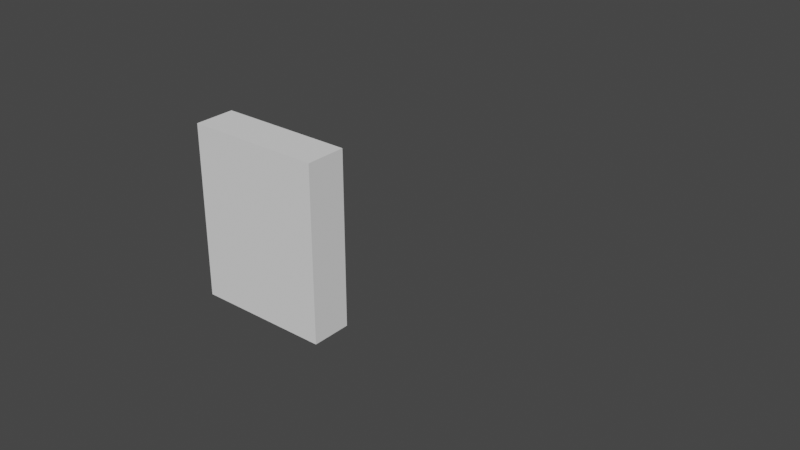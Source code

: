 # Source: Rero_Horror_011.blend  (saved by Blender 2.91.10; exported with 4.5.12 LTS)
import bpy
from mathutils import Matrix  # noqa: F401  (used for matrix-valued properties, if any)

bpy.ops.wm.read_factory_settings(use_empty=True)
scene = bpy.context.scene
scene.name = 'Scene'

# ---- collections
col_player = bpy.data.collections.new('Player'); scene.collection.children.link(col_player)
col_locker = bpy.data.collections.new('Locker'); scene.collection.children.link(col_locker)
col_bin = bpy.data.collections.new('Bin'); scene.collection.children.link(col_bin)
col_push_sign = bpy.data.collections.new('Push_Sign'); scene.collection.children.link(col_push_sign)
col_wall_window_2m = bpy.data.collections.new('Wall_Window_2m'); scene.collection.children.link(col_wall_window_2m)

# ---- materials (node trees are filled in below, after node groups)
mat_mat_locker_01 = bpy.data.materials.new('mat_Locker_01')
mat_mat_locker_01.use_transparent_shadow = False
mat_mat_bin_01 = bpy.data.materials.new('mat_Bin_01')
mat_mat_bin_01.use_transparent_shadow = False
mat_mat_push_sign_01 = bpy.data.materials.new('mat_Push_Sign_01')
mat_mat_push_sign_01.use_transparent_shadow = False
mat_mat_push_text_01 = bpy.data.materials.new('mat_Push_Text_01')
mat_mat_push_text_01.use_transparent_shadow = False
mat_wall_metal_a = bpy.data.materials.new('Wall_Metal_A')
mat_wall_metal_a.use_transparent_shadow = False

# ---- node groups
ng_auto_smooth = bpy.data.node_groups.new('Auto Smooth', 'GeometryNodeTree')
_s = ng_auto_smooth.interface.new_socket(name='Geometry', in_out='OUTPUT', socket_type='NodeSocketGeometry')
_s = ng_auto_smooth.interface.new_socket(name='Geometry', in_out='INPUT', socket_type='NodeSocketGeometry')
_s = ng_auto_smooth.interface.new_socket(name='Angle', in_out='INPUT', socket_type='NodeSocketFloat')
_s.subtype = 'ANGLE'
_s.min_value = 0.0
_s.max_value = 3.142
ng_auto_smooth.is_modifier = True
_N = ng_auto_smooth.nodes; _L = ng_auto_smooth.links
n0 = _N.new('NodeGroupOutput'); n0.name = 'Group Output'; n0.location = (480, -100)
n1 = _N.new('NodeGroupInput'); n1.name = 'Group Input'; n1.location = (-420, -300)
n2 = _N.new('NodeGroupInput'); n2.name = 'Group Input.001'; n2.location = (-60, -100)
n3 = _N.new('GeometryNodeSetShadeSmooth'); n3.name = 'Set Shade Smooth'; n3.location = (120, -100)
n3.domain = 'EDGE'
n4 = _N.new('GeometryNodeSetShadeSmooth'); n4.name = 'Set Shade Smooth.001'; n4.location = (300, -100)
n5 = _N.new('GeometryNodeInputMeshEdgeAngle'); n5.name = 'Edge Angle'; n5.location = (-420, -220)
n6 = _N.new('GeometryNodeInputEdgeSmooth'); n6.name = 'Is Edge Smooth'; n6.location = (-60, -160)
n7 = _N.new('GeometryNodeInputShadeSmooth'); n7.name = 'Is Face Smooth'; n7.location = (-240, -340)
n8 = _N.new('FunctionNodeBooleanMath'); n8.name = 'Boolean Math'; n8.location = (-60, -220)
n9 = _N.new('FunctionNodeCompare'); n9.name = 'Compare'; n9.location = (-240, -180)
n9.operation = 'LESS_EQUAL'
_L.new(n5.outputs[0], n9.inputs[0])
_L.new(n4.outputs[0], n0.inputs[0])
_L.new(n1.outputs[1], n9.inputs[1])
_L.new(n9.outputs[0], n8.inputs[0])
_L.new(n7.outputs[0], n8.inputs[1])
_L.new(n2.outputs[0], n3.inputs[0])
_L.new(n6.outputs[0], n3.inputs[1])
_L.new(n3.outputs[0], n4.inputs[0])
_L.new(n8.outputs[0], n3.inputs[2])
n0.is_active_output = True

# ---- material node trees
mat_mat_locker_01.use_nodes = True; mat_mat_locker_01.node_tree.nodes.clear()
_N = mat_mat_locker_01.node_tree.nodes; _L = mat_mat_locker_01.node_tree.links
n0 = _N.new('ShaderNodeBsdfPrincipled'); n0.name = 'Principled BSDF'; n0.location = (10, 300)
n0.distribution = 'GGX'
n0.subsurface_method = 'BURLEY'
n0.inputs[3].default_value = 1.45
n0.inputs[27].default_value = (0.0, 0.0, 0.0, 1.0)
n0.inputs[28].default_value = 1.0
n1 = _N.new('ShaderNodeOutputMaterial'); n1.name = 'Material Output'; n1.location = (300, 300)
_L.new(n0.outputs[0], n1.inputs[0])
n1.is_active_output = True
mat_mat_bin_01.use_nodes = True; mat_mat_bin_01.node_tree.nodes.clear()
_N = mat_mat_bin_01.node_tree.nodes; _L = mat_mat_bin_01.node_tree.links
n0 = _N.new('ShaderNodeBsdfPrincipled'); n0.name = 'Principled BSDF'; n0.location = (10, 300)
n0.distribution = 'GGX'
n0.subsurface_method = 'BURLEY'
n0.inputs[3].default_value = 1.45
n0.inputs[27].default_value = (0.0, 0.0, 0.0, 1.0)
n0.inputs[28].default_value = 1.0
n1 = _N.new('ShaderNodeOutputMaterial'); n1.name = 'Material Output'; n1.location = (300, 300)
_L.new(n0.outputs[0], n1.inputs[0])
n1.is_active_output = True
mat_mat_push_sign_01.use_nodes = True; mat_mat_push_sign_01.node_tree.nodes.clear()
_N = mat_mat_push_sign_01.node_tree.nodes; _L = mat_mat_push_sign_01.node_tree.links
n0 = _N.new('ShaderNodeBsdfPrincipled'); n0.name = 'Principled BSDF'; n0.location = (10, 300)
n0.distribution = 'GGX'
n0.subsurface_method = 'BURLEY'
n0.inputs[3].default_value = 1.45
n0.inputs[27].default_value = (0.0, 0.0, 0.0, 1.0)
n0.inputs[28].default_value = 1.0
n1 = _N.new('ShaderNodeOutputMaterial'); n1.name = 'Material Output'; n1.location = (300, 300)
_L.new(n0.outputs[0], n1.inputs[0])
n1.is_active_output = True
mat_mat_push_text_01.use_nodes = True; mat_mat_push_text_01.node_tree.nodes.clear()
_N = mat_mat_push_text_01.node_tree.nodes; _L = mat_mat_push_text_01.node_tree.links
n0 = _N.new('ShaderNodeBsdfPrincipled'); n0.name = 'Principled BSDF'; n0.location = (10, 300)
n0.distribution = 'GGX'
n0.subsurface_method = 'BURLEY'
n0.inputs[0].default_value = (0.0, 0.0, 0.0, 1.0)
n0.inputs[3].default_value = 1.45
n0.inputs[27].default_value = (0.0, 0.0, 0.0, 1.0)
n0.inputs[28].default_value = 1.0
n1 = _N.new('ShaderNodeOutputMaterial'); n1.name = 'Material Output'; n1.location = (300, 300)
_L.new(n0.outputs[0], n1.inputs[0])
n1.is_active_output = True
mat_wall_metal_a.use_nodes = True; mat_wall_metal_a.node_tree.nodes.clear()
_N = mat_wall_metal_a.node_tree.nodes; _L = mat_wall_metal_a.node_tree.links
n0 = _N.new('ShaderNodeBsdfPrincipled'); n0.name = 'Principled BSDF'; n0.location = (10, 300)
n0.distribution = 'GGX'
n0.subsurface_method = 'BURLEY'
n0.inputs[3].default_value = 1.45
n0.inputs[27].default_value = (0.0, 0.0, 0.0, 1.0)
n0.inputs[28].default_value = 1.0
n1 = _N.new('ShaderNodeOutputMaterial'); n1.name = 'Material Output'; n1.location = (300, 300)
_L.new(n0.outputs[0], n1.inputs[0])
n1.is_active_output = True

# ---- world
world_world = bpy.data.worlds.new('World'); scene.world = world_world
world_world.use_nodes = True; world_world.node_tree.nodes.clear()
_N = world_world.node_tree.nodes; _L = world_world.node_tree.links
n0 = _N.new('ShaderNodeOutputWorld'); n0.name = 'World Output'; n0.location = (300, 300)
n1 = _N.new('ShaderNodeBackground'); n1.name = 'Background'; n1.location = (10, 300)
n1.inputs[0].default_value = (0.05088, 0.05088, 0.05088, 1.0)
_L.new(n1.outputs[0], n0.inputs[0])
n0.is_active_output = True
world_world.color = (0.05088, 0.05088, 0.05088)
world_world.use_sun_shadow = False
world_world.sun_shadow_jitter_overblur = 0.0

# ---- meshes
me_player_height_mesh = bpy.data.meshes.new('Player_Height_Mesh')
me_player_height_mesh.from_pydata([(-1.0, -1.0, 0.0), (-1.0, -1.0, 2.0), (-1.0, 1.0, 0.0), (-1.0, 1.0, 2.0), (1.0, -1.0, 0.0), (1.0, -1.0, 2.0), (1.0, 1.0, 0.0), (1.0, 1.0, 2.0)], [], [(0, 1, 3, 2), (2, 3, 7, 6), (6, 7, 5, 4), (4, 5, 1, 0), (2, 6, 4, 0), (7, 3, 1, 5)])
_uv = me_player_height_mesh.uv_layers.new(name='UVMap')
_uv.uv.foreach_set('vector', [0.375, 0.0, 0.625, 0.0, 0.625, 0.25, 0.375, 0.25, 0.375, 0.25, 0.625, 0.25, 0.625, 0.5, 0.375, 0.5, 0.375, 0.5, 0.625, 0.5, 0.625, 0.75, 0.375, 0.75, 0.375, 0.75, 0.625, 0.75, 0.625, 1.0, 0.375, 1.0, 0.125, 0.5, 0.375, 0.5, 0.375, 0.75, 0.125, 0.75, 0.625, 0.5, 0.875, 0.5, 0.875, 0.75, 0.625, 0.75])
me_player_height_mesh.use_remesh_fix_poles = True
me_player_height_mesh.use_remesh_preserve_attributes = False
me_player_height_mesh.use_mirror_vertex_groups = False
me_player_height_mesh.update()
me_locker_base_mesh = bpy.data.meshes.new('Locker_Base_Mesh')
me_locker_base_mesh.from_pydata([(-0.4637, -0.4186, 0.0), (-0.4637, -0.4186, 1.918), (-0.4637, 0.4186, 0.0), (-0.4637, 0.4186, 1.918), (0.4637, -0.4186, 0.0), (0.4637, -0.4186, 1.918), (0.4637, 0.4186, 0.0), (0.4637, 0.4186, 1.918)], [], [(0, 1, 3, 2), (2, 3, 7, 6), (6, 7, 5, 4), (2, 6, 4, 0), (7, 3, 1, 5)])
_uv = me_locker_base_mesh.uv_layers.new(name='UVMap')
_uv.uv.foreach_set('vector', [0.375, 0.0, 0.625, 0.0, 0.625, 0.25, 0.375, 0.25, 0.375, 0.25, 0.625, 0.25, 0.625, 0.5, 0.375, 0.5, 0.375, 0.5, 0.625, 0.5, 0.625, 0.75, 0.375, 0.75, 0.125, 0.5, 0.375, 0.5, 0.375, 0.75, 0.125, 0.75, 0.625, 0.5, 0.875, 0.5, 0.875, 0.75, 0.625, 0.75])
me_locker_base_mesh.materials.append(mat_mat_locker_01)
me_locker_base_mesh.use_remesh_fix_poles = True
me_locker_base_mesh.use_remesh_preserve_attributes = False
me_locker_base_mesh.use_mirror_vertex_groups = False
me_locker_base_mesh.update()
me_locker_door_mesh = bpy.data.meshes.new('Locker_Door_Mesh')
me_locker_door_mesh.from_pydata([(0.0, -0.02594, -0.7499), (0.0, -0.02594, 1.169), (0.0, 0.02594, -0.7499), (0.0, 0.02594, 1.169), (0.9275, -0.02594, -0.7499), (0.9275, -0.02594, 1.169), (0.9275, 0.02594, -0.7499), (0.9275, 0.02594, 1.169), (0.9275, 0.02594, 0.8122), (0.9275, 0.02594, 0.8434), (0.9275, 0.02594, 0.8745), (0.9275, 0.02594, 0.9057), (0.0, 0.02594, 0.7499), (0.0, 0.02594, 0.781), (0.0, 0.02594, 0.8122), (0.0, 0.02594, 0.8434), (0.0, 0.02594, 0.8745), (0.0, 0.02594, 0.9057), (0.0, -0.02594, 0.9057), (0.0, -0.02594, 0.8745), (0.0, -0.02594, 0.8434), (0.0, -0.02594, 0.8122), (0.0, -0.02594, 0.781), (0.0, -0.02594, 0.7499), (0.9275, 0.02594, 0.781), (0.9275, 0.02594, 0.7499), (0.9275, -0.02594, 0.9057), (0.9275, -0.02594, 0.8745), (0.9275, -0.02594, 0.8434), (0.9275, -0.02594, 0.8122), (0.9275, -0.02594, 0.781), (0.9275, -0.02594, 0.7499), (0.6183, 0.02594, -0.7499), (0.3092, 0.02594, -0.7499), (0.3092, 0.02594, 1.169), (0.6183, 0.02594, 1.169), (0.3092, -0.02594, -0.7499), (0.6183, -0.02594, -0.7499), (0.6183, -0.02594, 1.169), (0.3092, -0.02594, 1.169), (0.3092, 0.02594, 0.781), (0.6183, 0.02594, 0.781), (0.3092, 0.02594, 0.7499), (0.6183, 0.02594, 0.7499), (0.3092, 0.02594, 0.8122), (0.6183, 0.02594, 0.8122), (0.3092, 0.02594, 0.8434), (0.6183, 0.02594, 0.8434), (0.3092, 0.02594, 0.8745), (0.6183, 0.02594, 0.8745), (0.3092, 0.02594, 0.9057), (0.6183, 0.02594, 0.9057), (0.6183, -0.02594, 0.7499), (0.3092, -0.02594, 0.7499), (0.6183, -0.02594, 0.781), (0.3092, -0.02594, 0.781), (0.6183, -0.02594, 0.8122), (0.3092, -0.02594, 0.8122), (0.6183, -0.02594, 0.8434), (0.3092, -0.02594, 0.8434), (0.6183, -0.02594, 0.8745), (0.3092, -0.02594, 0.8745), (0.6183, -0.02594, 0.9057), (0.3092, -0.02594, 0.9057)], [], [(0, 23, 12, 2), (21, 20, 15, 14), (43, 41, 24, 25), (32, 6, 4, 37), (34, 3, 1, 39), (49, 51, 11, 10), (24, 8, 29, 30), (9, 10, 27, 28), (25, 24, 30, 31), (63, 39, 1, 18), (47, 49, 10, 9), (6, 25, 31, 4), (45, 47, 9, 8), (11, 7, 5, 26), (32, 43, 25, 6), (41, 45, 8, 24), (19, 18, 17, 16), (51, 35, 7, 11), (22, 21, 14, 13), (20, 19, 16, 15), (23, 22, 13, 12), (18, 1, 3, 17), (8, 9, 28, 29), (10, 11, 26, 27), (36, 53, 23, 0), (53, 55, 22, 23), (55, 57, 21, 22), (57, 59, 20, 21), (59, 61, 19, 20), (61, 63, 18, 19), (27, 26, 62, 60), (28, 27, 60, 58), (58, 60, 61, 59), (29, 28, 58, 56), (30, 29, 56, 54), (54, 56, 57, 55), (31, 30, 54, 52), (4, 31, 52, 37), (37, 52, 53, 36), (17, 3, 34, 50), (50, 34, 35, 51), (13, 14, 44, 40), (40, 44, 45, 41), (2, 12, 42, 33), (33, 42, 43, 32), (14, 15, 46, 44), (15, 16, 48, 46), (46, 48, 49, 47), (26, 5, 38, 62), (62, 38, 39, 63), (16, 17, 50, 48), (7, 35, 38, 5), (35, 34, 39, 38), (2, 33, 36, 0), (33, 32, 37, 36), (12, 13, 40, 42), (42, 53, 52, 43), (48, 61, 60, 49), (44, 57, 56, 45), (40, 41, 54, 55), (46, 47, 58, 59), (50, 51, 62, 63), (61, 48, 50, 63), (57, 44, 46, 59), (53, 42, 40, 55), (52, 54, 41, 43), (56, 58, 47, 45), (60, 62, 51, 49)])
_uv = me_locker_door_mesh.uv_layers.new(name='UVMap')
_uv.uv.foreach_set('vector', [0.375, 0.0, 0.4107, 0.0, 0.4107, 0.25, 0.375, 0.25, 0.4821, 0.0, 0.5179, 0.0, 0.5179, 0.25, 0.4821, 0.25, 0.4107, 0.4167, 0.4464, 0.4167, 0.4464, 0.5, 0.4107, 0.5, 0.2917, 0.5, 0.375, 0.5, 0.375, 0.75, 0.2917, 0.75, 0.7917, 0.5, 0.875, 0.5, 0.875, 0.75, 0.7917, 0.75, 0.5536, 0.4167, 0.5893, 0.4167, 0.5893, 0.5, 0.5536, 0.5, 0.4464, 0.5, 0.4821, 0.5, 0.4821, 0.75, 0.4464, 0.75, 0.5179, 0.5, 0.5536, 0.5, 0.5536, 0.75, 0.5179, 0.75, 0.4107, 0.5, 0.4464, 0.5, 0.4464, 0.75, 0.4107, 0.75, 0.7083, 0.75, 0.7917, 0.75, 0.875, 0.75, 0.7679, 0.75, 0.5179, 0.4167, 0.5536, 0.4167, 0.5536, 0.5, 0.5179, 0.5, 0.375, 0.5, 0.4107, 0.5, 0.4107, 0.75, 0.375, 0.75, 0.4821, 0.4167, 0.5179, 0.4167, 0.5179, 0.5, 0.4821, 0.5, 0.5893, 0.5, 0.625, 0.5, 0.625, 0.75, 0.5893, 0.75, 0.375, 0.4167, 0.4107, 0.4167, 0.4107, 0.5, 0.375, 0.5, 0.4464, 0.4167, 0.4821, 0.4167, 0.4821, 0.5, 0.4464, 0.5, 0.5536, 0.0, 0.5893, 0.0, 0.5893, 0.25, 0.5536, 0.25, 0.5893, 0.4167, 0.625, 0.4167, 0.625, 0.5, 0.5893, 0.5, 0.4464, 0.0, 0.4821, 0.0, 0.4821, 0.25, 0.4464, 0.25, 0.5179, 0.0, 0.5536, 0.0, 0.5536, 0.25, 0.5179, 0.25, 0.4107, 0.0, 0.4464, 0.0, 0.4464, 0.25, 0.4107, 0.25, 0.5893, 0.0, 0.625, 0.0, 0.625, 0.25, 0.5893, 0.25, 0.4821, 0.5, 0.5179, 0.5, 0.5179, 0.75, 0.4821, 0.75, 0.5536, 0.5, 0.5893, 0.5, 0.5893, 0.75, 0.5536, 0.75, 0.2083, 0.75, 0.2917, 0.75, 0.2321, 0.75, 0.125, 0.75, 0.2917, 0.75, 0.375, 0.75, 0.3393, 0.75, 0.2321, 0.75, 0.375, 0.75, 0.4583, 0.75, 0.4464, 0.75, 0.3393, 0.75, 0.4583, 0.75, 0.5417, 0.75, 0.5536, 0.75, 0.4464, 0.75, 0.5417, 0.75, 0.625, 0.75, 0.6607, 0.75, 0.5536, 0.75, 0.625, 0.75, 0.7083, 0.75, 0.7679, 0.75, 0.6607, 0.75, 0.5536, 0.75, 0.5893, 0.75, 0.6488, 0.75, 0.5893, 0.75, 0.5179, 0.75, 0.5536, 0.75, 0.5893, 0.75, 0.5298, 0.75, 0.5298, 0.75, 0.5893, 0.75, 0.625, 0.75, 0.5417, 0.75, 0.4821, 0.75, 0.5179, 0.75, 0.5298, 0.75, 0.4702, 0.75, 0.4464, 0.75, 0.4821, 0.75, 0.4702, 0.75, 0.4107, 0.75, 0.4107, 0.75, 0.4702, 0.75, 0.4583, 0.75, 0.375, 0.75, 0.4107, 0.75, 0.4464, 0.75, 0.4107, 0.75, 0.3512, 0.75, 0.375, 0.75, 0.4107, 0.75, 0.3512, 0.75, 0.2917, 0.75, 0.2917, 0.75, 0.3512, 0.75, 0.2917, 0.75, 0.2083, 0.75, 0.5893, 0.25, 0.625, 0.25, 0.625, 0.3333, 0.5893, 0.3333, 0.5893, 0.3333, 0.625, 0.3333, 0.625, 0.4167, 0.5893, 0.4167, 0.4464, 0.25, 0.4821, 0.25, 0.4821, 0.3333, 0.4464, 0.3333, 0.4464, 0.3333, 0.4821, 0.3333, 0.4821, 0.4167, 0.4464, 0.4167, 0.375, 0.25, 0.4107, 0.25, 0.4107, 0.3333, 0.375, 0.3333, 0.375, 0.3333, 0.4107, 0.3333, 0.4107, 0.4167, 0.375, 0.4167, 0.4821, 0.25, 0.5179, 0.25, 0.5179, 0.3333, 0.4821, 0.3333, 0.5179, 0.25, 0.5536, 0.25, 0.5536, 0.3333, 0.5179, 0.3333, 0.5179, 0.3333, 0.5536, 0.3333, 0.5536, 0.4167, 0.5179, 0.4167, 0.5893, 0.75, 0.625, 0.75, 0.7083, 0.75, 0.6488, 0.75, 0.6488, 0.75, 0.7083, 0.75, 0.7917, 0.75, 0.7083, 0.75, 0.5536, 0.25, 0.5893, 0.25, 0.5893, 0.3333, 0.5536, 0.3333, 0.625, 0.5, 0.7083, 0.5, 0.7083, 0.75, 0.625, 0.75, 0.7083, 0.5, 0.7917, 0.5, 0.7917, 0.75, 0.7083, 0.75, 0.125, 0.5, 0.2083, 0.5, 0.2083, 0.75, 0.125, 0.75, 0.2083, 0.5, 0.2917, 0.5, 0.2917, 0.75, 0.2083, 0.75, 0.4107, 0.25, 0.4464, 0.25, 0.4464, 0.3333, 0.4107, 0.3333, 0.4107, 0.3333, 0.2917, 0.75, 0.3512, 0.75, 0.4107, 0.4167, 0.5536, 0.3333, 0.625, 0.75, 0.5893, 0.75, 0.5536, 0.4167, 0.4821, 0.3333, 0.4583, 0.75, 0.4702, 0.75, 0.4821, 0.4167, 0.4464, 0.3333, 0.4464, 0.4167, 0.4107, 0.75, 0.375, 0.75, 0.5179, 0.3333, 0.5179, 0.4167, 0.5298, 0.75, 0.5417, 0.75, 0.5893, 0.3333, 0.5893, 0.4167, 0.6488, 0.75, 0.7083, 0.75, 0.625, 0.75, 0.5536, 0.3333, 0.5893, 0.3333, 0.7083, 0.75, 0.4583, 0.75, 0.4821, 0.3333, 0.5179, 0.3333, 0.5417, 0.75, 0.2917, 0.75, 0.4107, 0.3333, 0.4464, 0.3333, 0.375, 0.75, 0.3512, 0.75, 0.4107, 0.75, 0.4464, 0.4167, 0.4107, 0.4167, 0.4702, 0.75, 0.5298, 0.75, 0.5179, 0.4167, 0.4821, 0.4167, 0.5893, 0.75, 0.6488, 0.75, 0.5893, 0.4167, 0.5536, 0.4167])
me_locker_door_mesh.materials.append(mat_mat_locker_01)
me_locker_door_mesh.use_remesh_fix_poles = True
me_locker_door_mesh.use_remesh_preserve_attributes = False
me_locker_door_mesh.use_mirror_vertex_groups = False
me_locker_door_mesh.update()
me_bin_base_mesh = bpy.data.meshes.new('Bin_Base_Mesh')
me_bin_base_mesh.from_pydata([(-0.2, -0.2, 0.6), (-0.2, 0.2, 0.6), (-0.2, -0.2, -1.294e-08), (-0.2, 0.2, 1.294e-08), (0.2, -0.2, 0.6), (0.2, 0.2, 0.6), (0.2, -0.2, -1.294e-08), (0.2, 0.2, 1.294e-08)], [], [(0, 1, 3, 2), (2, 3, 7, 6), (6, 7, 5, 4), (2, 6, 4, 0), (7, 3, 1, 5)])
_uv = me_bin_base_mesh.uv_layers.new(name='UVMap')
_uv.uv.foreach_set('vector', [0.375, 0.0, 0.625, 0.0, 0.625, 0.25, 0.375, 0.25, 0.375, 0.25, 0.625, 0.25, 0.625, 0.5, 0.375, 0.5, 0.375, 0.5, 0.625, 0.5, 0.625, 0.75, 0.375, 0.75, 0.125, 0.5, 0.375, 0.5, 0.375, 0.75, 0.125, 0.75, 0.625, 0.5, 0.875, 0.5, 0.875, 0.75, 0.625, 0.75])
me_bin_base_mesh.materials.append(mat_mat_bin_01)
me_bin_base_mesh.use_remesh_fix_poles = True
me_bin_base_mesh.use_remesh_preserve_attributes = False
me_bin_base_mesh.use_mirror_vertex_groups = False
me_bin_base_mesh.update()
me_bin_lid_mesh = bpy.data.meshes.new('Bin_Lid_Mesh')
me_bin_lid_mesh.from_pydata([(-0.215, -0.43, 0.01225), (-0.215, -2.243e-08, 0.01225), (-0.215, -0.43, -0.01225), (-0.215, 4.485e-08, -0.01225), (0.215, -0.43, 0.01225), (0.215, -2.243e-08, 0.01225), (0.215, -0.43, -0.01225), (0.215, 4.485e-08, -0.01225)], [], [(0, 1, 3, 2), (2, 3, 7, 6), (6, 7, 5, 4), (2, 6, 4, 0), (7, 3, 1, 5), (0, 4, 5, 1)])
_uv = me_bin_lid_mesh.uv_layers.new(name='UVMap')
_uv.uv.foreach_set('vector', [0.375, 0.0, 0.625, 0.0, 0.625, 0.25, 0.375, 0.25, 0.375, 0.25, 0.625, 0.25, 0.625, 0.5, 0.375, 0.5, 0.375, 0.5, 0.625, 0.5, 0.625, 0.75, 0.375, 0.75, 0.125, 0.5, 0.375, 0.5, 0.375, 0.75, 0.125, 0.75, 0.625, 0.5, 0.875, 0.5, 0.875, 0.75, 0.625, 0.75, 0.125, 0.75, 0.375, 0.75, 0.625, 0.75, 0.875, 0.75])
me_bin_lid_mesh.materials.append(mat_mat_bin_01)
me_bin_lid_mesh.use_remesh_fix_poles = True
me_bin_lid_mesh.use_remesh_preserve_attributes = False
me_bin_lid_mesh.use_mirror_vertex_groups = False
me_bin_lid_mesh.update()
me_bin_handle_mesh = bpy.data.meshes.new('Bin_Handle_Mesh')
me_bin_handle_mesh.from_pydata([(-0.0004339, 0.06371, 0.01748), (-0.0004339, -0.02789, 0.01748), (0.007369, 0.06371, 0.01612), (0.007369, -0.02789, 0.01612), (0.01398, 0.06371, 0.01226), (0.01398, -0.02789, 0.01226), (0.0184, 0.06371, 0.006466), (0.0184, -0.02789, 0.006466), (0.01996, 0.06371, -0.0003633), (0.01996, -0.02789, -0.0003633), (0.0184, 0.06371, -0.007193), (0.0184, -0.02789, -0.007193), (0.01398, 0.06371, -0.01298), (0.01398, -0.02789, -0.01298), (0.007369, 0.06371, -0.01685), (0.007369, -0.02789, -0.01685), (-0.0004339, 0.06371, -0.01821), (-0.0004339, -0.02789, -0.01821), (-0.008237, 0.06371, -0.01685), (-0.008237, -0.02789, -0.01685), (-0.01485, 0.06371, -0.01298), (-0.01485, -0.02789, -0.01298), (-0.01927, 0.06371, -0.007193), (-0.01927, -0.02789, -0.007193), (-0.02082, 0.06371, -0.0003633), (-0.02082, -0.02789, -0.0003633), (-0.01927, 0.06371, 0.006466), (-0.01927, -0.02789, 0.006466), (-0.01485, 0.06371, 0.01226), (-0.01485, -0.02789, 0.01226), (-0.008237, 0.06371, 0.01612), (-0.008237, -0.02789, 0.01612), (-0.06793, -0.0666, -0.001481), (-0.06793, -0.0666, 0.003418), (-0.06793, -0.02891, -0.001481), (-0.06793, -0.02891, 0.003418), (0.07025, -0.0666, -0.001481), (0.07025, -0.0666, 0.003418), (0.07025, -0.02891, -0.001481), (0.07025, -0.02891, 0.003418), (0.001157, -0.02891, -0.0186), (0.001157, -0.02891, 0.02053), (0.001157, -0.0666, -0.0186), (0.001157, -0.0666, 0.02053)], [], [(0, 1, 3, 2), (2, 3, 5, 4), (4, 5, 7, 6), (6, 7, 9, 8), (8, 9, 11, 10), (10, 11, 13, 12), (12, 13, 15, 14), (14, 15, 17, 16), (16, 17, 19, 18), (18, 19, 21, 20), (20, 21, 23, 22), (22, 23, 25, 24), (24, 25, 27, 26), (26, 27, 29, 28), (28, 29, 31, 30), (30, 31, 1, 0), (32, 33, 35, 34), (40, 41, 39, 38), (38, 39, 37, 36), (42, 43, 33, 32), (40, 38, 36, 42), (41, 35, 33, 43), (39, 41, 43, 37), (34, 40, 42, 32), (36, 37, 43, 42), (34, 35, 41, 40)])
me_bin_handle_mesh.polygons.foreach_set('use_smooth', [True] * 26)
_uv = me_bin_handle_mesh.uv_layers.new(name='UVMap')
_uv.uv.foreach_set('vector', [1.0, 0.5, 1.0, 1.0, 0.9375, 1.0, 0.9375, 0.5, 0.9375, 0.5, 0.9375, 1.0, 0.875, 1.0, 0.875, 0.5, 0.875, 0.5, 0.875, 1.0, 0.8125, 1.0, 0.8125, 0.5, 0.8125, 0.5, 0.8125, 1.0, 0.75, 1.0, 0.75, 0.5, 0.75, 0.5, 0.75, 1.0, 0.6875, 1.0, 0.6875, 0.5, 0.6875, 0.5, 0.6875, 1.0, 0.625, 1.0, 0.625, 0.5, 0.625, 0.5, 0.625, 1.0, 0.5625, 1.0, 0.5625, 0.5, 0.5625, 0.5, 0.5625, 1.0, 0.5, 1.0, 0.5, 0.5, 0.5, 0.5, 0.5, 1.0, 0.4375, 1.0, 0.4375, 0.5, 0.4375, 0.5, 0.4375, 1.0, 0.375, 1.0, 0.375, 0.5, 0.375, 0.5, 0.375, 1.0, 0.3125, 1.0, 0.3125, 0.5, 0.3125, 0.5, 0.3125, 1.0, 0.25, 1.0, 0.25, 0.5, 0.25, 0.5, 0.25, 1.0, 0.1875, 1.0, 0.1875, 0.5, 0.1875, 0.5, 0.1875, 1.0, 0.125, 1.0, 0.125, 0.5, 0.125, 0.5, 0.125, 1.0, 0.0625, 1.0, 0.0625, 0.5, 0.0625, 0.5, 0.0625, 1.0, 0.0, 1.0, 0.0, 0.5, 0.0, 0.0, 0.0, 0.0, 0.0, 0.0, 0.0, 0.0, 0.0, 0.0, 0.0, 0.0, 0.0, 0.0, 0.0, 0.0, 0.0, 0.0, 0.0, 0.0, 0.0, 0.0, 0.0, 0.0, 0.0, 0.0, 0.0, 0.0, 0.0, 0.0, 0.0, 0.0, 0.0, 0.0, 0.0, 0.0, 0.0, 0.0, 0.0, 0.0, 0.0, 0.0, 0.0, 0.0, 0.0, 0.0, 0.0, 0.0, 0.0, 0.0, 0.0, 0.0, 0.0, 0.0, 0.0, 0.0, 0.0, 0.0, 0.0, 0.0, 0.0, 0.0, 0.0, 0.0, 0.0, 0.0, 0.0, 0.0, 0.0, 0.0, 0.0, 0.0, 0.0, 0.0, 0.0, 0.0, 0.0, 0.0, 0.0, 0.0])
me_bin_handle_mesh.materials.append(mat_mat_bin_01)
me_bin_handle_mesh.use_remesh_fix_poles = True
me_bin_handle_mesh.use_remesh_preserve_attributes = False
me_bin_handle_mesh.use_mirror_vertex_groups = False
me_bin_handle_mesh.update()
me_push_sign_mesh = bpy.data.meshes.new('Push_Sign_Mesh')
me_push_sign_mesh.from_pydata([(-0.5, -0.5, 0.0), (0.5, -0.5, 0.0), (-0.5, 0.5, 0.0), (0.5, 0.5, 0.0)], [], [(0, 1, 3, 2)])
me_push_sign_mesh.materials.append(mat_mat_push_sign_01)
me_push_sign_mesh.use_remesh_fix_poles = True
me_push_sign_mesh.use_remesh_preserve_attributes = False
me_push_sign_mesh.use_mirror_vertex_groups = False
me_push_sign_mesh.update()
me_push_text_mesh = bpy.data.meshes.new('Push_Text_Mesh')
me_push_text_mesh.from_pydata([(0.593, 0.3455, 0.0), (0.504, 0.3455, 0.0), (0.504, -0.3365, 0.0), (0.593, -0.3365, 0.0), (0.593, -0.0145, 0.0), (0.6083, 0.001787, 0.0), (0.6227, 0.01548, 0.0), (0.6366, 0.02672, 0.0), (0.6501, 0.03563, 0.0), (0.6635, 0.04233, 0.0), (0.677, 0.04695, 0.0), (0.6907, 0.04963, 0.0), (0.705, 0.0505, 0.0), (0.7243, 0.04852, 0.0), (0.7415, 0.04275, 0.0), (0.7566, 0.03341, 0.0), (0.7693, 0.02075, 0.0), (0.7794, 0.004992, 0.0), (0.7868, -0.01363, 0.0), (0.7914, -0.03487, 0.0), (0.793, -0.0585, 0.0), (0.793, -0.3365, 0.0), (0.882, -0.3365, 0.0), (0.882, -0.0615, 0.0), (0.879, -0.01832, 0.0), (0.8705, 0.01898, 0.0), (0.8568, 0.05046, 0.0), (0.8385, 0.07613, 0.0), (0.8161, 0.09603, 0.0), (0.79, 0.1102, 0.0), (0.7608, 0.1187, 0.0), (0.729, 0.1215, 0.0), (0.7103, 0.1203, 0.0), (0.6918, 0.1169, 0.0), (0.6736, 0.1113, 0.0), (0.656, 0.1036, 0.0), (0.6392, 0.09391, 0.0), (0.6233, 0.08227, 0.0), (0.6085, 0.06877, 0.0), (0.595, 0.0535, 0.0), (0.593, 0.0535, 0.0), (0.382, 0.0845, 0.0), (0.3646, 0.09327, 0.0), (0.3475, 0.1008, 0.0), (0.3307, 0.1072, 0.0), (0.3141, 0.1124, 0.0), (0.2978, 0.1164, 0.0), (0.2817, 0.1192, 0.0), (0.2658, 0.1209, 0.0), (0.25, 0.1215, 0.0), (0.2178, 0.1194, 0.0), (0.1889, 0.1131, 0.0), (0.1636, 0.1029, 0.0), (0.1423, 0.089, 0.0), (0.1251, 0.0715, 0.0), (0.1125, 0.05063, 0.0), (0.1047, 0.02656, 0.0), (0.102, -0.0005, 0.0), (0.111, -0.04198, 0.0), (0.1348, -0.07658, 0.0), (0.1684, -0.1057, 0.0), (0.207, -0.1306, 0.0), (0.2456, -0.1528, 0.0), (0.2792, -0.1736, 0.0), (0.303, -0.1944, 0.0), (0.312, -0.2165, 0.0), (0.3106, -0.2278, 0.0), (0.3068, -0.2377, 0.0), (0.3006, -0.2462, 0.0), (0.2925, -0.2533, 0.0), (0.2827, -0.2589, 0.0), (0.2715, -0.2632, 0.0), (0.2592, -0.266, 0.0), (0.246, -0.2675, 0.0), (0.2317, -0.2666, 0.0), (0.216, -0.2639, 0.0), (0.199, -0.2594, 0.0), (0.1808, -0.253, 0.0), (0.1615, -0.2447, 0.0), (0.1414, -0.2346, 0.0), (0.1205, -0.2225, 0.0), (0.099, -0.2085, 0.0), (0.099, -0.3045, 0.0), (0.1201, -0.3149, 0.0), (0.1401, -0.3236, 0.0), (0.1593, -0.3307, 0.0), (0.1781, -0.3363, 0.0), (0.1968, -0.3404, 0.0), (0.2156, -0.3433, 0.0), (0.2349, -0.345, 0.0), (0.255, -0.3455, 0.0), (0.2858, -0.3431, 0.0), (0.314, -0.336, 0.0), (0.3392, -0.3246, 0.0), (0.3609, -0.3091, 0.0), (0.3786, -0.29, 0.0), (0.3918, -0.2675, 0.0), (0.4001, -0.2419, 0.0), (0.403, -0.2135, 0.0), (0.4017, -0.1969, 0.0), (0.3976, -0.1813, 0.0), (0.3906, -0.1663, 0.0), (0.3803, -0.1516, 0.0), (0.3665, -0.1368, 0.0), (0.349, -0.1214, 0.0), (0.3276, -0.1051, 0.0), (0.302, -0.0875, 0.0), (0.2746, -0.07125, 0.0), (0.2516, -0.05684, 0.0), (0.2328, -0.04408, 0.0), (0.2179, -0.03275, 0.0), (0.2067, -0.02264, 0.0), (0.1989, -0.01353, 0.0), (0.1944, -0.005223, 0.0), (0.193, 0.0025, 0.0), (0.1941, 0.01115, 0.0), (0.1972, 0.01903, 0.0), (0.2022, 0.02602, 0.0), (0.209, 0.032, 0.0), (0.2175, 0.03686, 0.0), (0.2276, 0.04047, 0.0), (0.2391, 0.04272, 0.0), (0.252, 0.0435, 0.0), (0.265, 0.04283, 0.0), (0.2792, 0.0408, 0.0), (0.2945, 0.03733, 0.0), (0.3106, 0.03238, 0.0), (0.3276, 0.02587, 0.0), (0.3452, 0.01777, 0.0), (0.3634, 0.007994, 0.0), (0.382, -0.0035, 0.0), (-0.005, -0.3365, 0.0), (-0.005, 0.1125, 0.0), (-0.094, 0.1125, 0.0), (-0.094, -0.2085, 0.0), (-0.1053, -0.223, 0.0), (-0.1173, -0.2356, 0.0), (-0.1301, -0.2465, 0.0), (-0.1434, -0.2554, 0.0), (-0.1572, -0.2624, 0.0), (-0.1715, -0.2674, 0.0), (-0.1861, -0.2705, 0.0), (-0.201, -0.2715, 0.0), (-0.2225, -0.2698, 0.0), (-0.2411, -0.2649, 0.0), (-0.2569, -0.2568, 0.0), (-0.2699, -0.2456, 0.0), (-0.28, -0.2315, 0.0), (-0.2872, -0.2145, 0.0), (-0.2915, -0.1948, 0.0), (-0.293, -0.1725, 0.0), (-0.293, 0.1125, 0.0), (-0.382, 0.1125, 0.0), (-0.382, -0.1665, 0.0), (-0.3791, -0.2069, 0.0), (-0.3706, -0.2426, 0.0), (-0.357, -0.2732, 0.0), (-0.3386, -0.2988, 0.0), (-0.316, -0.3189, 0.0), (-0.2896, -0.3336, 0.0), (-0.2598, -0.3425, 0.0), (-0.227, -0.3455, 0.0), (-0.2102, -0.3443, 0.0), (-0.1929, -0.3408, 0.0), (-0.1753, -0.3352, 0.0), (-0.1579, -0.3275, 0.0), (-0.1407, -0.318, 0.0), (-0.1242, -0.3067, 0.0), (-0.1085, -0.2938, 0.0), (-0.094, -0.2795, 0.0), (-0.094, -0.3365, 0.0), (-0.882, 0.3455, 0.0), (-0.882, -0.3365, 0.0), (-0.784, -0.3365, 0.0), (-0.784, -0.0415, 0.0), (-0.682, -0.0415, 0.0), (-0.6268, -0.03768, 0.0), (-0.5794, -0.0267, 0.0), (-0.5398, -0.009279, 0.0), (-0.5077, 0.01387, 0.0), (-0.4831, 0.04204, 0.0), (-0.4657, 0.07452, 0.0), (-0.4554, 0.1106, 0.0), (-0.452, 0.1495, 0.0), (-0.4552, 0.1889, 0.0), (-0.465, 0.2257, 0.0), (-0.4814, 0.259, 0.0), (-0.5046, 0.288, 0.0), (-0.5349, 0.312, 0.0), (-0.5722, 0.3301, 0.0), (-0.6169, 0.3415, 0.0), (-0.669, 0.3455, 0.0), (-0.784, 0.2575, 0.0), (-0.669, 0.2575, 0.0), (-0.6385, 0.2551, 0.0), (-0.6133, 0.2483, 0.0), (-0.5932, 0.2378, 0.0), (-0.5776, 0.2243, 0.0), (-0.5662, 0.2084, 0.0), (-0.5586, 0.1908, 0.0), (-0.5543, 0.1723, 0.0), (-0.553, 0.1535, 0.0), (-0.5552, 0.1294, 0.0), (-0.5615, 0.1081, 0.0), (-0.5717, 0.08976, 0.0), (-0.5856, 0.0745, 0.0), (-0.603, 0.06243, 0.0), (-0.6235, 0.05366, 0.0), (-0.6469, 0.04831, 0.0), (-0.673, 0.0465, 0.0), (-0.784, 0.0465, 0.0), (0.593, 0.3455, 0.06887), (0.504, 0.3455, 0.06887), (0.504, -0.3365, 0.06887), (0.593, -0.3365, 0.06887), (0.593, -0.0145, 0.06887), (0.6083, 0.001787, 0.06887), (0.6227, 0.01548, 0.06887), (0.6366, 0.02672, 0.06887), (0.6501, 0.03563, 0.06887), (0.6635, 0.04233, 0.06887), (0.677, 0.04695, 0.06887), (0.6907, 0.04963, 0.06887), (0.705, 0.0505, 0.06887), (0.7243, 0.04852, 0.06887), (0.7415, 0.04275, 0.06887), (0.7566, 0.03341, 0.06887), (0.7693, 0.02075, 0.06887), (0.7794, 0.004992, 0.06887), (0.7868, -0.01363, 0.06887), (0.7914, -0.03487, 0.06887), (0.793, -0.0585, 0.06887), (0.793, -0.3365, 0.06887), (0.882, -0.3365, 0.06887), (0.882, -0.0615, 0.06887), (0.879, -0.01832, 0.06887), (0.8705, 0.01898, 0.06887), (0.8568, 0.05046, 0.06887), (0.8385, 0.07613, 0.06887), (0.8161, 0.09603, 0.06887), (0.79, 0.1102, 0.06887), (0.7608, 0.1187, 0.06887), (0.729, 0.1215, 0.06887), (0.7103, 0.1203, 0.06887), (0.6918, 0.1169, 0.06887), (0.6736, 0.1113, 0.06887), (0.656, 0.1036, 0.06887), (0.6392, 0.09391, 0.06887), (0.6233, 0.08227, 0.06887), (0.6085, 0.06877, 0.06887), (0.595, 0.0535, 0.06887), (0.593, 0.0535, 0.06887), (0.382, 0.0845, 0.06887), (0.3646, 0.09327, 0.06887), (0.3475, 0.1008, 0.06887), (0.3307, 0.1072, 0.06887), (0.3141, 0.1124, 0.06887), (0.2978, 0.1164, 0.06887), (0.2817, 0.1192, 0.06887), (0.2658, 0.1209, 0.06887), (0.25, 0.1215, 0.06887), (0.2178, 0.1194, 0.06887), (0.1889, 0.1131, 0.06887), (0.1636, 0.1029, 0.06887), (0.1423, 0.089, 0.06887), (0.1251, 0.0715, 0.06887), (0.1125, 0.05063, 0.06887), (0.1047, 0.02656, 0.06887), (0.102, -0.0005, 0.06887), (0.111, -0.04198, 0.06887), (0.1348, -0.07658, 0.06887), (0.1684, -0.1057, 0.06887), (0.207, -0.1306, 0.06887), (0.2456, -0.1528, 0.06887), (0.2792, -0.1736, 0.06887), (0.303, -0.1944, 0.06887), (0.312, -0.2165, 0.06887), (0.3106, -0.2278, 0.06887), (0.3068, -0.2377, 0.06887), (0.3006, -0.2462, 0.06887), (0.2925, -0.2533, 0.06887), (0.2827, -0.2589, 0.06887), (0.2715, -0.2632, 0.06887), (0.2592, -0.266, 0.06887), (0.246, -0.2675, 0.06887), (0.2317, -0.2666, 0.06887), (0.216, -0.2639, 0.06887), (0.199, -0.2594, 0.06887), (0.1808, -0.253, 0.06887), (0.1615, -0.2447, 0.06887), (0.1414, -0.2346, 0.06887), (0.1205, -0.2225, 0.06887), (0.099, -0.2085, 0.06887), (0.099, -0.3045, 0.06887), (0.1201, -0.3149, 0.06887), (0.1401, -0.3236, 0.06887), (0.1593, -0.3307, 0.06887), (0.1781, -0.3363, 0.06887), (0.1968, -0.3404, 0.06887), (0.2156, -0.3433, 0.06887), (0.2349, -0.345, 0.06887), (0.255, -0.3455, 0.06887), (0.2858, -0.3431, 0.06887), (0.314, -0.336, 0.06887), (0.3392, -0.3246, 0.06887), (0.3609, -0.3091, 0.06887), (0.3786, -0.29, 0.06887), (0.3918, -0.2675, 0.06887), (0.4001, -0.2419, 0.06887), (0.403, -0.2135, 0.06887), (0.4017, -0.1969, 0.06887), (0.3976, -0.1813, 0.06887), (0.3906, -0.1663, 0.06887), (0.3803, -0.1516, 0.06887), (0.3665, -0.1368, 0.06887), (0.349, -0.1214, 0.06887), (0.3276, -0.1051, 0.06887), (0.302, -0.0875, 0.06887), (0.2746, -0.07125, 0.06887), (0.2516, -0.05684, 0.06887), (0.2328, -0.04408, 0.06887), (0.2179, -0.03275, 0.06887), (0.2067, -0.02264, 0.06887), (0.1989, -0.01353, 0.06887), (0.1944, -0.005223, 0.06887), (0.193, 0.0025, 0.06887), (0.1941, 0.01115, 0.06887), (0.1972, 0.01903, 0.06887), (0.2022, 0.02602, 0.06887), (0.209, 0.032, 0.06887), (0.2175, 0.03686, 0.06887), (0.2276, 0.04047, 0.06887), (0.2391, 0.04272, 0.06887), (0.252, 0.0435, 0.06887), (0.265, 0.04283, 0.06887), (0.2792, 0.0408, 0.06887), (0.2945, 0.03733, 0.06887), (0.3106, 0.03238, 0.06887), (0.3276, 0.02587, 0.06887), (0.3452, 0.01777, 0.06887), (0.3634, 0.007994, 0.06887), (0.382, -0.0035, 0.06887), (-0.005, -0.3365, 0.06887), (-0.005, 0.1125, 0.06887), (-0.094, 0.1125, 0.06887), (-0.094, -0.2085, 0.06887), (-0.1053, -0.223, 0.06887), (-0.1173, -0.2356, 0.06887), (-0.1301, -0.2465, 0.06887), (-0.1434, -0.2554, 0.06887), (-0.1572, -0.2624, 0.06887), (-0.1715, -0.2674, 0.06887), (-0.1861, -0.2705, 0.06887), (-0.201, -0.2715, 0.06887), (-0.2225, -0.2698, 0.06887), (-0.2411, -0.2649, 0.06887), (-0.2569, -0.2568, 0.06887), (-0.2699, -0.2456, 0.06887), (-0.28, -0.2315, 0.06887), (-0.2872, -0.2145, 0.06887), (-0.2915, -0.1948, 0.06887), (-0.293, -0.1725, 0.06887), (-0.293, 0.1125, 0.06887), (-0.382, 0.1125, 0.06887), (-0.382, -0.1665, 0.06887), (-0.3791, -0.2069, 0.06887), (-0.3706, -0.2426, 0.06887), (-0.357, -0.2732, 0.06887), (-0.3386, -0.2988, 0.06887), (-0.316, -0.3189, 0.06887), (-0.2896, -0.3336, 0.06887), (-0.2598, -0.3425, 0.06887), (-0.227, -0.3455, 0.06887), (-0.2102, -0.3443, 0.06887), (-0.1929, -0.3408, 0.06887), (-0.1753, -0.3352, 0.06887), (-0.1579, -0.3275, 0.06887), (-0.1407, -0.318, 0.06887), (-0.1242, -0.3067, 0.06887), (-0.1085, -0.2938, 0.06887), (-0.094, -0.2795, 0.06887), (-0.094, -0.3365, 0.06887), (-0.882, 0.3455, 0.06887), (-0.882, -0.3365, 0.06887), (-0.784, -0.3365, 0.06887), (-0.784, -0.0415, 0.06887), (-0.682, -0.0415, 0.06887), (-0.6268, -0.03768, 0.06887), (-0.5794, -0.0267, 0.06887), (-0.5398, -0.009279, 0.06887), (-0.5077, 0.01387, 0.06887), (-0.4831, 0.04204, 0.06887), (-0.4657, 0.07452, 0.06887), (-0.4554, 0.1106, 0.06887), (-0.452, 0.1495, 0.06887), (-0.4552, 0.1889, 0.06887), (-0.465, 0.2257, 0.06887), (-0.4814, 0.259, 0.06887), (-0.5046, 0.288, 0.06887), (-0.5349, 0.312, 0.06887), (-0.5722, 0.3301, 0.06887), (-0.6169, 0.3415, 0.06887), (-0.669, 0.3455, 0.06887), (-0.784, 0.2575, 0.06887), (-0.669, 0.2575, 0.06887), (-0.6385, 0.2551, 0.06887), (-0.6133, 0.2483, 0.06887), (-0.5932, 0.2378, 0.06887), (-0.5776, 0.2243, 0.06887), (-0.5662, 0.2084, 0.06887), (-0.5586, 0.1908, 0.06887), (-0.5543, 0.1723, 0.06887), (-0.553, 0.1535, 0.06887), (-0.5552, 0.1294, 0.06887), (-0.5615, 0.1081, 0.06887), (-0.5717, 0.08976, 0.06887), (-0.5856, 0.0745, 0.06887), (-0.603, 0.06243, 0.06887), (-0.6235, 0.05366, 0.06887), (-0.6469, 0.04831, 0.06887), (-0.673, 0.0465, 0.06887), (-0.784, 0.0465, 0.06887)], [], [(2, 1, 0), (2, 0, 40), (32, 31, 30), (33, 32, 30), (33, 30, 29), (34, 33, 29), (35, 34, 29), (35, 29, 28), (36, 35, 28), (36, 28, 27), (37, 36, 27), (38, 37, 27), (38, 27, 26), (39, 38, 26), (2, 40, 39), (2, 39, 4), (4, 39, 5), (5, 39, 6), (6, 39, 7), (7, 39, 8), (8, 39, 9), (9, 39, 10), (10, 39, 11), (11, 39, 12), (12, 39, 26), (13, 12, 26), (13, 26, 25), (14, 13, 25), (15, 14, 25), (16, 15, 25), (17, 16, 25), (17, 25, 24), (18, 17, 24), (19, 18, 24), (2, 4, 3), (19, 24, 23), (20, 19, 23), (21, 20, 23), (21, 23, 22), (50, 49, 48), (50, 48, 47), (51, 50, 47), (51, 47, 46), (51, 46, 45), (52, 51, 45), (52, 45, 44), (52, 44, 43), (53, 52, 43), (53, 43, 42), (53, 42, 41), (54, 53, 41), (54, 41, 124), (124, 41, 125), (125, 41, 126), (126, 41, 127), (127, 41, 128), (128, 41, 129), (129, 41, 130), (55, 54, 122), (122, 54, 123), (123, 54, 124), (56, 55, 121), (121, 55, 122), (56, 121, 120), (56, 120, 119), (56, 119, 118), (56, 118, 117), (57, 56, 117), (57, 117, 116), (57, 116, 115), (57, 115, 114), (57, 114, 113), (58, 57, 113), (58, 113, 112), (58, 112, 111), (58, 111, 110), (58, 110, 109), (59, 58, 109), (59, 109, 108), (59, 108, 107), (59, 107, 106), (60, 59, 106), (60, 106, 105), (60, 105, 104), (61, 60, 104), (61, 104, 103), (62, 61, 103), (62, 103, 102), (62, 102, 101), (63, 62, 101), (63, 101, 100), (64, 63, 100), (64, 100, 99), (65, 64, 99), (65, 99, 98), (82, 81, 80), (65, 98, 97), (66, 65, 97), (82, 80, 79), (67, 66, 97), (82, 79, 78), (68, 67, 97), (68, 97, 96), (82, 78, 77), (69, 68, 96), (82, 77, 76), (70, 69, 96), (71, 70, 96), (82, 76, 75), (72, 71, 96), (82, 75, 74), (73, 72, 96), (82, 74, 73), (73, 96, 95), (82, 73, 95), (82, 95, 94), (83, 82, 94), (83, 94, 93), (84, 83, 93), (85, 84, 93), (85, 93, 92), (86, 85, 92), (86, 92, 91), (87, 86, 91), (88, 87, 91), (88, 91, 90), (89, 88, 90), (153, 152, 151), (153, 151, 150), (134, 133, 132), (134, 132, 131), (154, 153, 150), (154, 150, 149), (154, 149, 148), (155, 154, 148), (135, 134, 131), (155, 148, 147), (136, 135, 131), (155, 147, 146), (137, 136, 131), (156, 155, 146), (156, 146, 145), (138, 137, 169), (169, 137, 131), (139, 138, 169), (156, 145, 144), (140, 139, 169), (156, 144, 143), (141, 140, 169), (156, 143, 142), (142, 141, 169), (156, 142, 169), (157, 156, 169), (157, 169, 168), (170, 169, 131), (157, 168, 167), (158, 157, 167), (158, 167, 166), (158, 166, 165), (159, 158, 165), (159, 165, 164), (160, 159, 164), (160, 164, 163), (160, 163, 162), (161, 160, 162), (172, 171, 192), (192, 171, 191), (192, 191, 190), (192, 190, 189), (192, 189, 188), (192, 188, 187), (192, 187, 186), (192, 186, 193), (193, 186, 194), (194, 186, 185), (172, 192, 210), (195, 194, 185), (196, 195, 185), (197, 196, 185), (197, 185, 184), (198, 197, 184), (199, 198, 184), (200, 199, 184), (200, 184, 183), (201, 200, 183), (202, 201, 183), (202, 183, 182), (203, 202, 182), (203, 182, 181), (204, 203, 181), (205, 204, 181), (205, 181, 180), (206, 205, 180), (207, 206, 180), (208, 207, 180), (209, 208, 180), (172, 210, 174), (174, 210, 209), (174, 209, 180), (174, 180, 179), (174, 179, 178), (174, 178, 177), (174, 177, 176), (174, 176, 175), (172, 174, 173), (213, 211, 212), (213, 251, 211), (243, 241, 242), (244, 241, 243), (244, 240, 241), (245, 240, 244), (246, 240, 245), (246, 239, 240), (247, 239, 246), (247, 238, 239), (248, 238, 247), (249, 238, 248), (249, 237, 238), (250, 237, 249), (213, 250, 251), (213, 215, 250), (215, 216, 250), (216, 217, 250), (217, 218, 250), (218, 219, 250), (219, 220, 250), (220, 221, 250), (221, 222, 250), (222, 223, 250), (223, 237, 250), (224, 237, 223), (224, 236, 237), (225, 236, 224), (226, 236, 225), (227, 236, 226), (228, 236, 227), (228, 235, 236), (229, 235, 228), (230, 235, 229), (213, 214, 215), (230, 234, 235), (231, 234, 230), (232, 234, 231), (232, 233, 234), (261, 259, 260), (261, 258, 259), (262, 258, 261), (262, 257, 258), (262, 256, 257), (263, 256, 262), (263, 255, 256), (263, 254, 255), (264, 254, 263), (264, 253, 254), (264, 252, 253), (265, 252, 264), (265, 335, 252), (335, 336, 252), (336, 337, 252), (337, 338, 252), (338, 339, 252), (339, 340, 252), (340, 341, 252), (266, 333, 265), (333, 334, 265), (334, 335, 265), (267, 332, 266), (332, 333, 266), (267, 331, 332), (267, 330, 331), (267, 329, 330), (267, 328, 329), (268, 328, 267), (268, 327, 328), (268, 326, 327), (268, 325, 326), (268, 324, 325), (269, 324, 268), (269, 323, 324), (269, 322, 323), (269, 321, 322), (269, 320, 321), (270, 320, 269), (270, 319, 320), (270, 318, 319), (270, 317, 318), (271, 317, 270), (271, 316, 317), (271, 315, 316), (272, 315, 271), (272, 314, 315), (273, 314, 272), (273, 313, 314), (273, 312, 313), (274, 312, 273), (274, 311, 312), (275, 311, 274), (275, 310, 311), (276, 310, 275), (276, 309, 310), (293, 291, 292), (276, 308, 309), (277, 308, 276), (293, 290, 291), (278, 308, 277), (293, 289, 290), (279, 308, 278), (279, 307, 308), (293, 288, 289), (280, 307, 279), (293, 287, 288), (281, 307, 280), (282, 307, 281), (293, 286, 287), (283, 307, 282), (293, 285, 286), (284, 307, 283), (293, 284, 285), (284, 306, 307), (293, 306, 284), (293, 305, 306), (294, 305, 293), (294, 304, 305), (295, 304, 294), (296, 304, 295), (296, 303, 304), (297, 303, 296), (297, 302, 303), (298, 302, 297), (299, 302, 298), (299, 301, 302), (300, 301, 299), (364, 362, 363), (364, 361, 362), (345, 343, 344), (345, 342, 343), (365, 361, 364), (365, 360, 361), (365, 359, 360), (366, 359, 365), (346, 342, 345), (366, 358, 359), (347, 342, 346), (366, 357, 358), (348, 342, 347), (367, 357, 366), (367, 356, 357), (349, 380, 348), (380, 342, 348), (350, 380, 349), (367, 355, 356), (351, 380, 350), (367, 354, 355), (352, 380, 351), (367, 353, 354), (353, 380, 352), (367, 380, 353), (368, 380, 367), (368, 379, 380), (381, 342, 380), (368, 378, 379), (369, 378, 368), (369, 377, 378), (369, 376, 377), (370, 376, 369), (370, 375, 376), (371, 375, 370), (371, 374, 375), (371, 373, 374), (372, 373, 371), (383, 403, 382), (403, 402, 382), (403, 401, 402), (403, 400, 401), (403, 399, 400), (403, 398, 399), (403, 397, 398), (403, 404, 397), (404, 405, 397), (405, 396, 397), (383, 421, 403), (406, 396, 405), (407, 396, 406), (408, 396, 407), (408, 395, 396), (409, 395, 408), (410, 395, 409), (411, 395, 410), (411, 394, 395), (412, 394, 411), (413, 394, 412), (413, 393, 394), (414, 393, 413), (414, 392, 393), (415, 392, 414), (416, 392, 415), (416, 391, 392), (417, 391, 416), (418, 391, 417), (419, 391, 418), (420, 391, 419), (383, 385, 421), (385, 420, 421), (385, 391, 420), (385, 390, 391), (385, 389, 390), (385, 388, 389), (385, 387, 388), (385, 386, 387), (383, 384, 385), (143, 144, 355, 354), (178, 179, 390, 389), (140, 141, 352, 351), (97, 98, 309, 308), (65, 66, 277, 276), (44, 45, 256, 255), (177, 178, 389, 388), (142, 143, 354, 353), (43, 44, 255, 254), (176, 177, 388, 387), (141, 142, 353, 352), (79, 80, 291, 290), (52, 53, 264, 263), (174, 175, 386, 385), (66, 67, 278, 277), (175, 176, 387, 386), (172, 173, 384, 383), (156, 157, 368, 367), (42, 43, 254, 253), (173, 174, 385, 384), (78, 79, 290, 289), (67, 68, 279, 278), (41, 42, 253, 252), (168, 169, 380, 379), (53, 54, 265, 264), (169, 170, 381, 380), (170, 131, 342, 381), (96, 97, 308, 307), (1, 2, 213, 212), (167, 168, 379, 378), (77, 78, 289, 288), (124, 125, 336, 335), (0, 1, 212, 211), (157, 158, 369, 368), (68, 69, 280, 279), (125, 126, 337, 336), (40, 0, 211, 251), (31, 32, 243, 242), (166, 167, 378, 377), (76, 77, 288, 287), (126, 127, 338, 337), (69, 70, 281, 280), (30, 31, 242, 241), (165, 166, 377, 376), (127, 128, 339, 338), (32, 33, 244, 243), (158, 159, 370, 369), (70, 71, 282, 281), (128, 129, 340, 339), (29, 30, 241, 240), (164, 165, 376, 375), (75, 76, 287, 286), (129, 130, 341, 340), (33, 34, 245, 244), (159, 160, 371, 370), (71, 72, 283, 282), (130, 41, 252, 341), (54, 55, 266, 265), (34, 35, 246, 245), (163, 164, 375, 374), (74, 75, 286, 285), (72, 73, 284, 283), (122, 123, 334, 333), (28, 29, 240, 239), (162, 163, 374, 373), (35, 36, 247, 246), (160, 161, 372, 371), (123, 124, 335, 334), (161, 162, 373, 372), (73, 74, 285, 284), (55, 56, 267, 266), (171, 172, 383, 382), (27, 28, 239, 238), (95, 96, 307, 306), (36, 37, 248, 247), (121, 122, 333, 332), (37, 38, 249, 248), (191, 171, 382, 402), (94, 95, 306, 305), (120, 121, 332, 331), (82, 83, 294, 293), (190, 191, 402, 401), (119, 120, 331, 330), (26, 27, 238, 237), (38, 39, 250, 249), (189, 190, 401, 400), (93, 94, 305, 304), (118, 119, 330, 329), (83, 84, 295, 294), (188, 189, 400, 399), (117, 118, 329, 328), (39, 40, 251, 250), (84, 85, 296, 295), (56, 57, 268, 267), (187, 188, 399, 398), (4, 5, 216, 215), (186, 187, 398, 397), (92, 93, 304, 303), (116, 117, 328, 327), (192, 193, 404, 403), (85, 86, 297, 296), (5, 6, 217, 216), (115, 116, 327, 326), (193, 194, 405, 404), (6, 7, 218, 217), (91, 92, 303, 302), (114, 115, 326, 325), (86, 87, 298, 297), (7, 8, 219, 218), (185, 186, 397, 396), (113, 114, 325, 324), (87, 88, 299, 298), (57, 58, 269, 268), (8, 9, 220, 219), (210, 192, 403, 421), (194, 195, 406, 405), (9, 10, 221, 220), (90, 91, 302, 301), (112, 113, 324, 323), (195, 196, 407, 406), (88, 89, 300, 299), (10, 11, 222, 221), (89, 90, 301, 300), (111, 112, 323, 322), (196, 197, 408, 407), (152, 153, 364, 363), (11, 12, 223, 222), (110, 111, 322, 321), (151, 152, 363, 362), (184, 185, 396, 395), (109, 110, 321, 320), (12, 13, 224, 223), (197, 198, 409, 408), (150, 151, 362, 361), (58, 59, 270, 269), (133, 134, 345, 344), (198, 199, 410, 409), (25, 26, 237, 236), (132, 133, 344, 343), (108, 109, 320, 319), (13, 14, 225, 224), (199, 200, 411, 410), (131, 132, 343, 342), (107, 108, 319, 318), (14, 15, 226, 225), (153, 154, 365, 364), (183, 184, 395, 394), (106, 107, 318, 317), (15, 16, 227, 226), (200, 201, 412, 411), (59, 60, 271, 270), (149, 150, 361, 360), (16, 17, 228, 227), (201, 202, 413, 412), (148, 149, 360, 359), (105, 106, 317, 316), (154, 155, 366, 365), (24, 25, 236, 235), (182, 183, 394, 393), (104, 105, 316, 315), (17, 18, 229, 228), (202, 203, 414, 413), (134, 135, 346, 345), (60, 61, 272, 271), (18, 19, 230, 229), (181, 182, 393, 392), (147, 148, 359, 358), (103, 104, 315, 314), (2, 3, 214, 213), (203, 204, 415, 414), (135, 136, 347, 346), (61, 62, 273, 272), (3, 4, 215, 214), (204, 205, 416, 415), (23, 24, 235, 234), (146, 147, 358, 357), (102, 103, 314, 313), (19, 20, 231, 230), (136, 137, 348, 347), (180, 181, 392, 391), (101, 102, 313, 312), (20, 21, 232, 231), (205, 206, 417, 416), (155, 156, 367, 366), (62, 63, 274, 273), (21, 22, 233, 232), (206, 207, 418, 417), (22, 23, 234, 233), (145, 146, 357, 356), (100, 101, 312, 311), (49, 50, 261, 260), (207, 208, 419, 418), (137, 138, 349, 348), (63, 64, 275, 274), (48, 49, 260, 259), (208, 209, 420, 419), (99, 100, 311, 310), (47, 48, 259, 258), (138, 139, 350, 349), (64, 65, 276, 275), (50, 51, 262, 261), (209, 210, 421, 420), (144, 145, 356, 355), (98, 99, 310, 309), (46, 47, 258, 257), (139, 140, 351, 350), (81, 82, 293, 292), (45, 46, 257, 256), (179, 180, 391, 390), (80, 81, 292, 291), (51, 52, 263, 262)])
me_push_text_mesh.polygons.foreach_set('use_smooth', [True] * 621)
_uv = me_push_text_mesh.uv_layers.new(name='UVMap')
_uv.uv.foreach_set('vector', [0.05, 0.0, 0.025, 0.0, 0.0, 0.0, 0.05, 0.0, 0.0, 0.0, 1.0, 0.0, 0.8, 0.0, 0.775, 0.0, 0.75, 0.0, 0.825, 0.0, 0.8, 0.0, 0.75, 0.0, 0.825, 0.0, 0.75, 0.0, 0.725, 0.0, 0.85, 0.0, 0.825, 0.0, 0.725, 0.0, 0.875, 0.0, 0.85, 0.0, 0.725, 0.0, 0.875, 0.0, 0.725, 0.0, 0.7, 0.0, 0.9, 0.0, 0.875, 0.0, 0.7, 0.0, 0.9, 0.0, 0.7, 0.0, 0.675, 0.0, 0.925, 0.0, 0.9, 0.0, 0.675, 0.0, 0.95, 0.0, 0.925, 0.0, 0.675, 0.0, 0.95, 0.0, 0.675, 0.0, 0.65, 0.0, 0.975, 0.0, 0.95, 0.0, 0.65, 0.0, 0.05, 0.0, 1.0, 0.0, 0.975, 0.0, 0.05, 0.0, 0.975, 0.0, 0.1, 0.0, 0.1, 0.0, 0.975, 0.0, 0.125, 0.0, 0.125, 0.0, 0.975, 0.0, 0.15, 0.0, 0.15, 0.0, 0.975, 0.0, 0.175, 0.0, 0.175, 0.0, 0.975, 0.0, 0.2, 0.0, 0.2, 0.0, 0.975, 0.0, 0.225, 0.0, 0.225, 0.0, 0.975, 0.0, 0.25, 0.0, 0.25, 0.0, 0.975, 0.0, 0.275, 0.0, 0.275, 0.0, 0.975, 0.0, 0.3, 0.0, 0.3, 0.0, 0.975, 0.0, 0.65, 0.0, 0.325, 0.0, 0.3, 0.0, 0.65, 0.0, 0.325, 0.0, 0.65, 0.0, 0.625, 0.0, 0.35, 0.0, 0.325, 0.0, 0.625, 0.0, 0.375, 0.0, 0.35, 0.0, 0.625, 0.0, 0.4, 0.0, 0.375, 0.0, 0.625, 0.0, 0.425, 0.0, 0.4, 0.0, 0.625, 0.0, 0.425, 0.0, 0.625, 0.0, 0.6, 0.0, 0.45, 0.0, 0.425, 0.0, 0.6, 0.0, 0.475, 0.0, 0.45, 0.0, 0.6, 0.0, 0.05, 0.0, 0.1, 0.0, 0.075, 0.0, 0.475, 0.0, 0.6, 0.0, 0.575, 0.0, 0.5, 0.0, 0.475, 0.0, 0.575, 0.0, 0.525, 0.0, 0.5, 0.0, 0.575, 0.0, 0.525, 0.0, 0.575, 0.0, 0.55, 0.0, 0.1011, 0.0, 0.08989, 0.0, 0.07865, 0.0, 0.1011, 0.0, 0.07865, 0.0, 0.06742, 0.0, 0.1124, 0.0, 0.1011, 0.0, 0.06742, 0.0, 0.1124, 0.0, 0.06742, 0.0, 0.05618, 0.0, 0.1124, 0.0, 0.05618, 0.0, 0.04494, 0.0, 0.1236, 0.0, 0.1124, 0.0, 0.04494, 0.0, 0.1236, 0.0, 0.04494, 0.0, 0.03371, 0.0, 0.1236, 0.0, 0.03371, 0.0, 0.02247, 0.0, 0.1348, 0.0, 0.1236, 0.0, 0.02247, 0.0, 0.1348, 0.0, 0.02247, 0.0, 0.01124, 0.0, 0.1348, 0.0, 0.01124, 0.0, 0.0, 0.0, 0.1461, 0.0, 0.1348, 0.0, 0.0, 0.0, 0.1461, 0.0, 0.0, 0.0, 0.9326, 0.0, 0.9326, 0.0, 0.0, 0.0, 0.9438, 0.0, 0.9438, 0.0, 0.0, 0.0, 0.9551, 0.0, 0.9551, 0.0, 0.0, 0.0, 0.9663, 0.0, 0.9663, 0.0, 0.0, 0.0, 0.9775, 0.0, 0.9775, 0.0, 0.0, 0.0, 0.9888, 0.0, 0.9888, 0.0, 0.0, 0.0, 1.0, 0.0, 0.1573, 0.0, 0.1461, 0.0, 0.9101, 0.0, 0.9101, 0.0, 0.1461, 0.0, 0.9213, 0.0, 0.9213, 0.0, 0.1461, 0.0, 0.9326, 0.0, 0.1685, 0.0, 0.1573, 0.0, 0.8989, 0.0, 0.8989, 0.0, 0.1573, 0.0, 0.9101, 0.0, 0.1685, 0.0, 0.8989, 0.0, 0.8876, 0.0, 0.1685, 0.0, 0.8876, 0.0, 0.8764, 0.0, 0.1685, 0.0, 0.8764, 0.0, 0.8652, 0.0, 0.1685, 0.0, 0.8652, 0.0, 0.8539, 0.0, 0.1798, 0.0, 0.1685, 0.0, 0.8539, 0.0, 0.1798, 0.0, 0.8539, 0.0, 0.8427, 0.0, 0.1798, 0.0, 0.8427, 0.0, 0.8315, 0.0, 0.1798, 0.0, 0.8315, 0.0, 0.8202, 0.0, 0.1798, 0.0, 0.8202, 0.0, 0.809, 0.0, 0.191, 0.0, 0.1798, 0.0, 0.809, 0.0, 0.191, 0.0, 0.809, 0.0, 0.7978, 0.0, 0.191, 0.0, 0.7978, 0.0, 0.7865, 0.0, 0.191, 0.0, 0.7865, 0.0, 0.7753, 0.0, 0.191, 0.0, 0.7753, 0.0, 0.764, 0.0, 0.2022, 0.0, 0.191, 0.0, 0.764, 0.0, 0.2022, 0.0, 0.764, 0.0, 0.7528, 0.0, 0.2022, 0.0, 0.7528, 0.0, 0.7416, 0.0, 0.2022, 0.0, 0.7416, 0.0, 0.7303, 0.0, 0.2135, 0.0, 0.2022, 0.0, 0.7303, 0.0, 0.2135, 0.0, 0.7303, 0.0, 0.7191, 0.0, 0.2135, 0.0, 0.7191, 0.0, 0.7079, 0.0, 0.2247, 0.0, 0.2135, 0.0, 0.7079, 0.0, 0.2247, 0.0, 0.7079, 0.0, 0.6966, 0.0, 0.236, 0.0, 0.2247, 0.0, 0.6966, 0.0, 0.236, 0.0, 0.6966, 0.0, 0.6854, 0.0, 0.236, 0.0, 0.6854, 0.0, 0.6742, 0.0, 0.2472, 0.0, 0.236, 0.0, 0.6742, 0.0, 0.2472, 0.0, 0.6742, 0.0, 0.6629, 0.0, 0.2584, 0.0, 0.2472, 0.0, 0.6629, 0.0, 0.2584, 0.0, 0.6629, 0.0, 0.6517, 0.0, 0.2697, 0.0, 0.2584, 0.0, 0.6517, 0.0, 0.2697, 0.0, 0.6517, 0.0, 0.6404, 0.0, 0.4607, 0.0, 0.4494, 0.0, 0.4382, 0.0, 0.2697, 0.0, 0.6404, 0.0, 0.6292, 0.0, 0.2809, 0.0, 0.2697, 0.0, 0.6292, 0.0, 0.4607, 0.0, 0.4382, 0.0, 0.427, 0.0, 0.2921, 0.0, 0.2809, 0.0, 0.6292, 0.0, 0.4607, 0.0, 0.427, 0.0, 0.4157, 0.0, 0.3034, 0.0, 0.2921, 0.0, 0.6292, 0.0, 0.3034, 0.0, 0.6292, 0.0, 0.618, 0.0, 0.4607, 0.0, 0.4157, 0.0, 0.4045, 0.0, 0.3146, 0.0, 0.3034, 0.0, 0.618, 0.0, 0.4607, 0.0, 0.4045, 0.0, 0.3933, 0.0, 0.3258, 0.0, 0.3146, 0.0, 0.618, 0.0, 0.3371, 0.0, 0.3258, 0.0, 0.618, 0.0, 0.4607, 0.0, 0.3933, 0.0, 0.382, 0.0, 0.3483, 0.0, 0.3371, 0.0, 0.618, 0.0, 0.4607, 0.0, 0.382, 0.0, 0.3708, 0.0, 0.3596, 0.0, 0.3483, 0.0, 0.618, 0.0, 0.4607, 0.0, 0.3708, 0.0, 0.3596, 0.0, 0.3596, 0.0, 0.618, 0.0, 0.6067, 0.0, 0.4607, 0.0, 0.3596, 0.0, 0.6067, 0.0, 0.4607, 0.0, 0.6067, 0.0, 0.5955, 0.0, 0.4719, 0.0, 0.4607, 0.0, 0.5955, 0.0, 0.4719, 0.0, 0.5955, 0.0, 0.5843, 0.0, 0.4831, 0.0, 0.4719, 0.0, 0.5843, 0.0, 0.4944, 0.0, 0.4831, 0.0, 0.5843, 0.0, 0.4944, 0.0, 0.5843, 0.0, 0.573, 0.0, 0.5056, 0.0, 0.4944, 0.0, 0.573, 0.0, 0.5056, 0.0, 0.573, 0.0, 0.5618, 0.0, 0.5169, 0.0, 0.5056, 0.0, 0.5618, 0.0, 0.5281, 0.0, 0.5169, 0.0, 0.5618, 0.0, 0.5281, 0.0, 0.5618, 0.0, 0.5506, 0.0, 0.5393, 0.0, 0.5281, 0.0, 0.5506, 0.0, 0.5641, 0.0, 0.5385, 0.0, 0.5128, 0.0, 0.5641, 0.0, 0.5128, 0.0, 0.4872, 0.0, 0.07692, 0.0, 0.05128, 0.0, 0.02564, 0.0, 0.07692, 0.0, 0.02564, 0.0, 0.0, 0.0, 0.5897, 0.0, 0.5641, 0.0, 0.4872, 0.0, 0.5897, 0.0, 0.4872, 0.0, 0.4615, 0.0, 0.5897, 0.0, 0.4615, 0.0, 0.4359, 0.0, 0.6154, 0.0, 0.5897, 0.0, 0.4359, 0.0, 0.1026, 0.0, 0.07692, 0.0, 0.0, 0.0, 0.6154, 0.0, 0.4359, 0.0, 0.4103, 0.0, 0.1282, 0.0, 0.1026, 0.0, 0.0, 0.0, 0.6154, 0.0, 0.4103, 0.0, 0.3846, 0.0, 0.1538, 0.0, 0.1282, 0.0, 0.0, 0.0, 0.641, 0.0, 0.6154, 0.0, 0.3846, 0.0, 0.641, 0.0, 0.3846, 0.0, 0.359, 0.0, 0.1795, 0.0, 0.1538, 0.0, 0.9744, 0.0, 0.9744, 0.0, 0.1538, 0.0, 0.0, 0.0, 0.2051, 0.0, 0.1795, 0.0, 0.9744, 0.0, 0.641, 0.0, 0.359, 0.0, 0.3333, 0.0, 0.2308, 0.0, 0.2051, 0.0, 0.9744, 0.0, 0.641, 0.0, 0.3333, 0.0, 0.3077, 0.0, 0.2564, 0.0, 0.2308, 0.0, 0.9744, 0.0, 0.641, 0.0, 0.3077, 0.0, 0.2821, 0.0, 0.2821, 0.0, 0.2564, 0.0, 0.9744, 0.0, 0.641, 0.0, 0.2821, 0.0, 0.9744, 0.0, 0.6667, 0.0, 0.641, 0.0, 0.9744, 0.0, 0.6667, 0.0, 0.9744, 0.0, 0.9487, 0.0, 1.0, 0.0, 0.9744, 0.0, 0.0, 0.0, 0.6667, 0.0, 0.9487, 0.0, 0.9231, 0.0, 0.6923, 0.0, 0.6667, 0.0, 0.9231, 0.0, 0.6923, 0.0, 0.9231, 0.0, 0.8974, 0.0, 0.6923, 0.0, 0.8974, 0.0, 0.8718, 0.0, 0.7179, 0.0, 0.6923, 0.0, 0.8718, 0.0, 0.7179, 0.0, 0.8718, 0.0, 0.8462, 0.0, 0.7436, 0.0, 0.7179, 0.0, 0.8462, 0.0, 0.7436, 0.0, 0.8462, 0.0, 0.8205, 0.0, 0.7436, 0.0, 0.8205, 0.0, 0.7949, 0.0, 0.7692, 0.0, 0.7436, 0.0, 0.7949, 0.0, 0.02564, 0.0, 0.0, 0.0, 0.5385, 0.0, 0.5385, 0.0, 0.0, 0.0, 0.5128, 0.0, 0.5385, 0.0, 0.5128, 0.0, 0.4872, 0.0, 0.5385, 0.0, 0.4872, 0.0, 0.4615, 0.0, 0.5385, 0.0, 0.4615, 0.0, 0.4359, 0.0, 0.5385, 0.0, 0.4359, 0.0, 0.4103, 0.0, 0.5385, 0.0, 0.4103, 0.0, 0.3846, 0.0, 0.5385, 0.0, 0.3846, 0.0, 0.5641, 0.0, 0.5641, 0.0, 0.3846, 0.0, 0.5897, 0.0, 0.5897, 0.0, 0.3846, 0.0, 0.359, 0.0, 0.02564, 0.0, 0.5385, 0.0, 1.0, 0.0, 0.6154, 0.0, 0.5897, 0.0, 0.359, 0.0, 0.641, 0.0, 0.6154, 0.0, 0.359, 0.0, 0.6667, 0.0, 0.641, 0.0, 0.359, 0.0, 0.6667, 0.0, 0.359, 0.0, 0.3333, 0.0, 0.6923, 0.0, 0.6667, 0.0, 0.3333, 0.0, 0.7179, 0.0, 0.6923, 0.0, 0.3333, 0.0, 0.7436, 0.0, 0.7179, 0.0, 0.3333, 0.0, 0.7436, 0.0, 0.3333, 0.0, 0.3077, 0.0, 0.7692, 0.0, 0.7436, 0.0, 0.3077, 0.0, 0.7949, 0.0, 0.7692, 0.0, 0.3077, 0.0, 0.7949, 0.0, 0.3077, 0.0, 0.2821, 0.0, 0.8205, 0.0, 0.7949, 0.0, 0.2821, 0.0, 0.8205, 0.0, 0.2821, 0.0, 0.2564, 0.0, 0.8462, 0.0, 0.8205, 0.0, 0.2564, 0.0, 0.8718, 0.0, 0.8462, 0.0, 0.2564, 0.0, 0.8718, 0.0, 0.2564, 0.0, 0.2308, 0.0, 0.8974, 0.0, 0.8718, 0.0, 0.2308, 0.0, 0.9231, 0.0, 0.8974, 0.0, 0.2308, 0.0, 0.9487, 0.0, 0.9231, 0.0, 0.2308, 0.0, 0.9744, 0.0, 0.9487, 0.0, 0.2308, 0.0, 0.02564, 0.0, 1.0, 0.0, 0.07692, 0.0, 0.07692, 0.0, 1.0, 0.0, 0.9744, 0.0, 0.07692, 0.0, 0.9744, 0.0, 0.2308, 0.0, 0.07692, 0.0, 0.2308, 0.0, 0.2051, 0.0, 0.07692, 0.0, 0.2051, 0.0, 0.1795, 0.0, 0.07692, 0.0, 0.1795, 0.0, 0.1538, 0.0, 0.07692, 0.0, 0.1538, 0.0, 0.1282, 0.0, 0.07692, 0.0, 0.1282, 0.0, 0.1026, 0.0, 0.02564, 0.0, 0.07692, 0.0, 0.05128, 0.0, 0.05, 0.0, 0.0, 0.0, 0.025, 0.0, 0.05, 0.0, 1.0, 0.0, 0.0, 0.0, 0.8, 0.0, 0.75, 0.0, 0.775, 0.0, 0.825, 0.0, 0.75, 0.0, 0.8, 0.0, 0.825, 0.0, 0.725, 0.0, 0.75, 0.0, 0.85, 0.0, 0.725, 0.0, 0.825, 0.0, 0.875, 0.0, 0.725, 0.0, 0.85, 0.0, 0.875, 0.0, 0.7, 0.0, 0.725, 0.0, 0.9, 0.0, 0.7, 0.0, 0.875, 0.0, 0.9, 0.0, 0.675, 0.0, 0.7, 0.0, 0.925, 0.0, 0.675, 0.0, 0.9, 0.0, 0.95, 0.0, 0.675, 0.0, 0.925, 0.0, 0.95, 0.0, 0.65, 0.0, 0.675, 0.0, 0.975, 0.0, 0.65, 0.0, 0.95, 0.0, 0.05, 0.0, 0.975, 0.0, 1.0, 0.0, 0.05, 0.0, 0.1, 0.0, 0.975, 0.0, 0.1, 0.0, 0.125, 0.0, 0.975, 0.0, 0.125, 0.0, 0.15, 0.0, 0.975, 0.0, 0.15, 0.0, 0.175, 0.0, 0.975, 0.0, 0.175, 0.0, 0.2, 0.0, 0.975, 0.0, 0.2, 0.0, 0.225, 0.0, 0.975, 0.0, 0.225, 0.0, 0.25, 0.0, 0.975, 0.0, 0.25, 0.0, 0.275, 0.0, 0.975, 0.0, 0.275, 0.0, 0.3, 0.0, 0.975, 0.0, 0.3, 0.0, 0.65, 0.0, 0.975, 0.0, 0.325, 0.0, 0.65, 0.0, 0.3, 0.0, 0.325, 0.0, 0.625, 0.0, 0.65, 0.0, 0.35, 0.0, 0.625, 0.0, 0.325, 0.0, 0.375, 0.0, 0.625, 0.0, 0.35, 0.0, 0.4, 0.0, 0.625, 0.0, 0.375, 0.0, 0.425, 0.0, 0.625, 0.0, 0.4, 0.0, 0.425, 0.0, 0.6, 0.0, 0.625, 0.0, 0.45, 0.0, 0.6, 0.0, 0.425, 0.0, 0.475, 0.0, 0.6, 0.0, 0.45, 0.0, 0.05, 0.0, 0.075, 0.0, 0.1, 0.0, 0.475, 0.0, 0.575, 0.0, 0.6, 0.0, 0.5, 0.0, 0.575, 0.0, 0.475, 0.0, 0.525, 0.0, 0.575, 0.0, 0.5, 0.0, 0.525, 0.0, 0.55, 0.0, 0.575, 0.0, 0.1011, 0.0, 0.07865, 0.0, 0.08989, 0.0, 0.1011, 0.0, 0.06742, 0.0, 0.07865, 0.0, 0.1124, 0.0, 0.06742, 0.0, 0.1011, 0.0, 0.1124, 0.0, 0.05618, 0.0, 0.06742, 0.0, 0.1124, 0.0, 0.04494, 0.0, 0.05618, 0.0, 0.1236, 0.0, 0.04494, 0.0, 0.1124, 0.0, 0.1236, 0.0, 0.03371, 0.0, 0.04494, 0.0, 0.1236, 0.0, 0.02247, 0.0, 0.03371, 0.0, 0.1348, 0.0, 0.02247, 0.0, 0.1236, 0.0, 0.1348, 0.0, 0.01124, 0.0, 0.02247, 0.0, 0.1348, 0.0, 0.0, 0.0, 0.01124, 0.0, 0.1461, 0.0, 0.0, 0.0, 0.1348, 0.0, 0.1461, 0.0, 0.9326, 0.0, 0.0, 0.0, 0.9326, 0.0, 0.9438, 0.0, 0.0, 0.0, 0.9438, 0.0, 0.9551, 0.0, 0.0, 0.0, 0.9551, 0.0, 0.9663, 0.0, 0.0, 0.0, 0.9663, 0.0, 0.9775, 0.0, 0.0, 0.0, 0.9775, 0.0, 0.9888, 0.0, 0.0, 0.0, 0.9888, 0.0, 1.0, 0.0, 0.0, 0.0, 0.1573, 0.0, 0.9101, 0.0, 0.1461, 0.0, 0.9101, 0.0, 0.9213, 0.0, 0.1461, 0.0, 0.9213, 0.0, 0.9326, 0.0, 0.1461, 0.0, 0.1685, 0.0, 0.8989, 0.0, 0.1573, 0.0, 0.8989, 0.0, 0.9101, 0.0, 0.1573, 0.0, 0.1685, 0.0, 0.8876, 0.0, 0.8989, 0.0, 0.1685, 0.0, 0.8764, 0.0, 0.8876, 0.0, 0.1685, 0.0, 0.8652, 0.0, 0.8764, 0.0, 0.1685, 0.0, 0.8539, 0.0, 0.8652, 0.0, 0.1798, 0.0, 0.8539, 0.0, 0.1685, 0.0, 0.1798, 0.0, 0.8427, 0.0, 0.8539, 0.0, 0.1798, 0.0, 0.8315, 0.0, 0.8427, 0.0, 0.1798, 0.0, 0.8202, 0.0, 0.8315, 0.0, 0.1798, 0.0, 0.809, 0.0, 0.8202, 0.0, 0.191, 0.0, 0.809, 0.0, 0.1798, 0.0, 0.191, 0.0, 0.7978, 0.0, 0.809, 0.0, 0.191, 0.0, 0.7865, 0.0, 0.7978, 0.0, 0.191, 0.0, 0.7753, 0.0, 0.7865, 0.0, 0.191, 0.0, 0.764, 0.0, 0.7753, 0.0, 0.2022, 0.0, 0.764, 0.0, 0.191, 0.0, 0.2022, 0.0, 0.7528, 0.0, 0.764, 0.0, 0.2022, 0.0, 0.7416, 0.0, 0.7528, 0.0, 0.2022, 0.0, 0.7303, 0.0, 0.7416, 0.0, 0.2135, 0.0, 0.7303, 0.0, 0.2022, 0.0, 0.2135, 0.0, 0.7191, 0.0, 0.7303, 0.0, 0.2135, 0.0, 0.7079, 0.0, 0.7191, 0.0, 0.2247, 0.0, 0.7079, 0.0, 0.2135, 0.0, 0.2247, 0.0, 0.6966, 0.0, 0.7079, 0.0, 0.236, 0.0, 0.6966, 0.0, 0.2247, 0.0, 0.236, 0.0, 0.6854, 0.0, 0.6966, 0.0, 0.236, 0.0, 0.6742, 0.0, 0.6854, 0.0, 0.2472, 0.0, 0.6742, 0.0, 0.236, 0.0, 0.2472, 0.0, 0.6629, 0.0, 0.6742, 0.0, 0.2584, 0.0, 0.6629, 0.0, 0.2472, 0.0, 0.2584, 0.0, 0.6517, 0.0, 0.6629, 0.0, 0.2697, 0.0, 0.6517, 0.0, 0.2584, 0.0, 0.2697, 0.0, 0.6404, 0.0, 0.6517, 0.0, 0.4607, 0.0, 0.4382, 0.0, 0.4494, 0.0, 0.2697, 0.0, 0.6292, 0.0, 0.6404, 0.0, 0.2809, 0.0, 0.6292, 0.0, 0.2697, 0.0, 0.4607, 0.0, 0.427, 0.0, 0.4382, 0.0, 0.2921, 0.0, 0.6292, 0.0, 0.2809, 0.0, 0.4607, 0.0, 0.4157, 0.0, 0.427, 0.0, 0.3034, 0.0, 0.6292, 0.0, 0.2921, 0.0, 0.3034, 0.0, 0.618, 0.0, 0.6292, 0.0, 0.4607, 0.0, 0.4045, 0.0, 0.4157, 0.0, 0.3146, 0.0, 0.618, 0.0, 0.3034, 0.0, 0.4607, 0.0, 0.3933, 0.0, 0.4045, 0.0, 0.3258, 0.0, 0.618, 0.0, 0.3146, 0.0, 0.3371, 0.0, 0.618, 0.0, 0.3258, 0.0, 0.4607, 0.0, 0.382, 0.0, 0.3933, 0.0, 0.3483, 0.0, 0.618, 0.0, 0.3371, 0.0, 0.4607, 0.0, 0.3708, 0.0, 0.382, 0.0, 0.3596, 0.0, 0.618, 0.0, 0.3483, 0.0, 0.4607, 0.0, 0.3596, 0.0, 0.3708, 0.0, 0.3596, 0.0, 0.6067, 0.0, 0.618, 0.0, 0.4607, 0.0, 0.6067, 0.0, 0.3596, 0.0, 0.4607, 0.0, 0.5955, 0.0, 0.6067, 0.0, 0.4719, 0.0, 0.5955, 0.0, 0.4607, 0.0, 0.4719, 0.0, 0.5843, 0.0, 0.5955, 0.0, 0.4831, 0.0, 0.5843, 0.0, 0.4719, 0.0, 0.4944, 0.0, 0.5843, 0.0, 0.4831, 0.0, 0.4944, 0.0, 0.573, 0.0, 0.5843, 0.0, 0.5056, 0.0, 0.573, 0.0, 0.4944, 0.0, 0.5056, 0.0, 0.5618, 0.0, 0.573, 0.0, 0.5169, 0.0, 0.5618, 0.0, 0.5056, 0.0, 0.5281, 0.0, 0.5618, 0.0, 0.5169, 0.0, 0.5281, 0.0, 0.5506, 0.0, 0.5618, 0.0, 0.5393, 0.0, 0.5506, 0.0, 0.5281, 0.0, 0.5641, 0.0, 0.5128, 0.0, 0.5385, 0.0, 0.5641, 0.0, 0.4872, 0.0, 0.5128, 0.0, 0.07692, 0.0, 0.02564, 0.0, 0.05128, 0.0, 0.07692, 0.0, 0.0, 0.0, 0.02564, 0.0, 0.5897, 0.0, 0.4872, 0.0, 0.5641, 0.0, 0.5897, 0.0, 0.4615, 0.0, 0.4872, 0.0, 0.5897, 0.0, 0.4359, 0.0, 0.4615, 0.0, 0.6154, 0.0, 0.4359, 0.0, 0.5897, 0.0, 0.1026, 0.0, 0.0, 0.0, 0.07692, 0.0, 0.6154, 0.0, 0.4103, 0.0, 0.4359, 0.0, 0.1282, 0.0, 0.0, 0.0, 0.1026, 0.0, 0.6154, 0.0, 0.3846, 0.0, 0.4103, 0.0, 0.1538, 0.0, 0.0, 0.0, 0.1282, 0.0, 0.641, 0.0, 0.3846, 0.0, 0.6154, 0.0, 0.641, 0.0, 0.359, 0.0, 0.3846, 0.0, 0.1795, 0.0, 0.9744, 0.0, 0.1538, 0.0, 0.9744, 0.0, 0.0, 0.0, 0.1538, 0.0, 0.2051, 0.0, 0.9744, 0.0, 0.1795, 0.0, 0.641, 0.0, 0.3333, 0.0, 0.359, 0.0, 0.2308, 0.0, 0.9744, 0.0, 0.2051, 0.0, 0.641, 0.0, 0.3077, 0.0, 0.3333, 0.0, 0.2564, 0.0, 0.9744, 0.0, 0.2308, 0.0, 0.641, 0.0, 0.2821, 0.0, 0.3077, 0.0, 0.2821, 0.0, 0.9744, 0.0, 0.2564, 0.0, 0.641, 0.0, 0.9744, 0.0, 0.2821, 0.0, 0.6667, 0.0, 0.9744, 0.0, 0.641, 0.0, 0.6667, 0.0, 0.9487, 0.0, 0.9744, 0.0, 1.0, 0.0, 0.0, 0.0, 0.9744, 0.0, 0.6667, 0.0, 0.9231, 0.0, 0.9487, 0.0, 0.6923, 0.0, 0.9231, 0.0, 0.6667, 0.0, 0.6923, 0.0, 0.8974, 0.0, 0.9231, 0.0, 0.6923, 0.0, 0.8718, 0.0, 0.8974, 0.0, 0.7179, 0.0, 0.8718, 0.0, 0.6923, 0.0, 0.7179, 0.0, 0.8462, 0.0, 0.8718, 0.0, 0.7436, 0.0, 0.8462, 0.0, 0.7179, 0.0, 0.7436, 0.0, 0.8205, 0.0, 0.8462, 0.0, 0.7436, 0.0, 0.7949, 0.0, 0.8205, 0.0, 0.7692, 0.0, 0.7949, 0.0, 0.7436, 0.0, 0.02564, 0.0, 0.5385, 0.0, 0.0, 0.0, 0.5385, 0.0, 0.5128, 0.0, 0.0, 0.0, 0.5385, 0.0, 0.4872, 0.0, 0.5128, 0.0, 0.5385, 0.0, 0.4615, 0.0, 0.4872, 0.0, 0.5385, 0.0, 0.4359, 0.0, 0.4615, 0.0, 0.5385, 0.0, 0.4103, 0.0, 0.4359, 0.0, 0.5385, 0.0, 0.3846, 0.0, 0.4103, 0.0, 0.5385, 0.0, 0.5641, 0.0, 0.3846, 0.0, 0.5641, 0.0, 0.5897, 0.0, 0.3846, 0.0, 0.5897, 0.0, 0.359, 0.0, 0.3846, 0.0, 0.02564, 0.0, 1.0, 0.0, 0.5385, 0.0, 0.6154, 0.0, 0.359, 0.0, 0.5897, 0.0, 0.641, 0.0, 0.359, 0.0, 0.6154, 0.0, 0.6667, 0.0, 0.359, 0.0, 0.641, 0.0, 0.6667, 0.0, 0.3333, 0.0, 0.359, 0.0, 0.6923, 0.0, 0.3333, 0.0, 0.6667, 0.0, 0.7179, 0.0, 0.3333, 0.0, 0.6923, 0.0, 0.7436, 0.0, 0.3333, 0.0, 0.7179, 0.0, 0.7436, 0.0, 0.3077, 0.0, 0.3333, 0.0, 0.7692, 0.0, 0.3077, 0.0, 0.7436, 0.0, 0.7949, 0.0, 0.3077, 0.0, 0.7692, 0.0, 0.7949, 0.0, 0.2821, 0.0, 0.3077, 0.0, 0.8205, 0.0, 0.2821, 0.0, 0.7949, 0.0, 0.8205, 0.0, 0.2564, 0.0, 0.2821, 0.0, 0.8462, 0.0, 0.2564, 0.0, 0.8205, 0.0, 0.8718, 0.0, 0.2564, 0.0, 0.8462, 0.0, 0.8718, 0.0, 0.2308, 0.0, 0.2564, 0.0, 0.8974, 0.0, 0.2308, 0.0, 0.8718, 0.0, 0.9231, 0.0, 0.2308, 0.0, 0.8974, 0.0, 0.9487, 0.0, 0.2308, 0.0, 0.9231, 0.0, 0.9744, 0.0, 0.2308, 0.0, 0.9487, 0.0, 0.02564, 0.0, 0.07692, 0.0, 1.0, 0.0, 0.07692, 0.0, 0.9744, 0.0, 1.0, 0.0, 0.07692, 0.0, 0.2308, 0.0, 0.9744, 0.0, 0.07692, 0.0, 0.2051, 0.0, 0.2308, 0.0, 0.07692, 0.0, 0.1795, 0.0, 0.2051, 0.0, 0.07692, 0.0, 0.1538, 0.0, 0.1795, 0.0, 0.07692, 0.0, 0.1282, 0.0, 0.1538, 0.0, 0.07692, 0.0, 0.1026, 0.0, 0.1282, 0.0, 0.02564, 0.0, 0.05128, 0.0, 0.07692, 0.0, 0.3077, 0.0, 0.3333, 0.0, 0.3333, 0.0, 0.3077, 0.0, 0.1795, 0.0, 0.2051, 0.0, 0.2051, 0.0, 0.1795, 0.0, 0.2308, 0.0, 0.2564, 0.0, 0.2564, 0.0, 0.2308, 0.0, 0.6292, 0.0, 0.6404, 0.0, 0.6404, 0.0, 0.6292, 0.0, 0.2697, 0.0, 0.2809, 0.0, 0.2809, 0.0, 0.2697, 0.0, 0.03371, 0.0, 0.04494, 0.0, 0.04494, 0.0, 0.03371, 0.0, 0.1538, 0.0, 0.1795, 0.0, 0.1795, 0.0, 0.1538, 0.0, 0.2821, 0.0, 0.3077, 0.0, 0.3077, 0.0, 0.2821, 0.0, 0.02247, 0.0, 0.03371, 0.0, 0.03371, 0.0, 0.02247, 0.0, 0.1282, 0.0, 0.1538, 0.0, 0.1538, 0.0, 0.1282, 0.0, 0.2564, 0.0, 0.2821, 0.0, 0.2821, 0.0, 0.2564, 0.0, 0.427, 0.0, 0.4382, 0.0, 0.4382, 0.0, 0.427, 0.0, 0.1236, 0.0, 0.1348, 0.0, 0.1348, 0.0, 0.1236, 0.0, 0.07692, 0.0, 0.1026, 0.0, 0.1026, 0.0, 0.07692, 0.0, 0.2809, 0.0, 0.2921, 0.0, 0.2921, 0.0, 0.2809, 0.0, 0.1026, 0.0, 0.1282, 0.0, 0.1282, 0.0, 0.1026, 0.0, 0.02564, 0.0, 0.05128, 0.0, 0.05128, 0.0, 0.02564, 0.0, 0.641, 0.0, 0.6667, 0.0, 0.6667, 0.0, 0.641, 0.0, 0.01124, 0.0, 0.02247, 0.0, 0.02247, 0.0, 0.01124, 0.0, 0.05128, 0.0, 0.07692, 0.0, 0.07692, 0.0, 0.05128, 0.0, 0.4157, 0.0, 0.427, 0.0, 0.427, 0.0, 0.4157, 0.0, 0.2921, 0.0, 0.3034, 0.0, 0.3034, 0.0, 0.2921, 0.0, 0.0, 0.0, 0.01124, 0.0, 0.01124, 0.0, 0.0, 0.0, 0.9487, 0.0, 0.9744, 0.0, 0.9744, 0.0, 0.9487, 0.0, 0.1348, 0.0, 0.1461, 0.0, 0.1461, 0.0, 0.1348, 0.0, 0.9744, 0.0, 1.0, 0.0, 1.0, 0.0, 0.9744, 0.0, 1.0, 0.0, 0.0, 0.0, 0.0, 0.0, 1.0, 0.0, 0.618, 0.0, 0.6292, 0.0, 0.6292, 0.0, 0.618, 0.0, 0.025, 0.0, 0.05, 0.0, 0.05, 0.0, 0.025, 0.0, 0.9231, 0.0, 0.9487, 0.0, 0.9487, 0.0, 0.9231, 0.0, 0.4045, 0.0, 0.4157, 0.0, 0.4157, 0.0, 0.4045, 0.0, 0.9326, 0.0, 0.9438, 0.0, 0.9438, 0.0, 0.9326, 0.0, 0.0, 0.0, 0.025, 0.0, 0.025, 0.0, 0.0, 0.0, 0.6667, 0.0, 0.6923, 0.0, 0.6923, 0.0, 0.6667, 0.0, 0.3034, 0.0, 0.3146, 0.0, 0.3146, 0.0, 0.3034, 0.0, 0.9438, 0.0, 0.9551, 0.0, 0.9551, 0.0, 0.9438, 0.0, 1.0, 0.0, 0.0, 0.0, 0.0, 0.0, 1.0, 0.0, 0.775, 0.0, 0.8, 0.0, 0.8, 0.0, 0.775, 0.0, 0.8974, 0.0, 0.9231, 0.0, 0.9231, 0.0, 0.8974, 0.0, 0.3933, 0.0, 0.4045, 0.0, 0.4045, 0.0, 0.3933, 0.0, 0.9551, 0.0, 0.9663, 0.0, 0.9663, 0.0, 0.9551, 0.0, 0.3146, 0.0, 0.3258, 0.0, 0.3258, 0.0, 0.3146, 0.0, 0.75, 0.0, 0.775, 0.0, 0.775, 0.0, 0.75, 0.0, 0.8718, 0.0, 0.8974, 0.0, 0.8974, 0.0, 0.8718, 0.0, 0.9663, 0.0, 0.9775, 0.0, 0.9775, 0.0, 0.9663, 0.0, 0.8, 0.0, 0.825, 0.0, 0.825, 0.0, 0.8, 0.0, 0.6923, 0.0, 0.7179, 0.0, 0.7179, 0.0, 0.6923, 0.0, 0.3258, 0.0, 0.3371, 0.0, 0.3371, 0.0, 0.3258, 0.0, 0.9775, 0.0, 0.9888, 0.0, 0.9888, 0.0, 0.9775, 0.0, 0.725, 0.0, 0.75, 0.0, 0.75, 0.0, 0.725, 0.0, 0.8462, 0.0, 0.8718, 0.0, 0.8718, 0.0, 0.8462, 0.0, 0.382, 0.0, 0.3933, 0.0, 0.3933, 0.0, 0.382, 0.0, 0.9888, 0.0, 1.0, 0.0, 1.0, 0.0, 0.9888, 0.0, 0.825, 0.0, 0.85, 0.0, 0.85, 0.0, 0.825, 0.0, 0.7179, 0.0, 0.7436, 0.0, 0.7436, 0.0, 0.7179, 0.0, 0.3371, 0.0, 0.3483, 0.0, 0.3483, 0.0, 0.3371, 0.0, 1.0, 0.0, 0.0, 0.0, 0.0, 0.0, 1.0, 0.0, 0.1461, 0.0, 0.1573, 0.0, 0.1573, 0.0, 0.1461, 0.0, 0.85, 0.0, 0.875, 0.0, 0.875, 0.0, 0.85, 0.0, 0.8205, 0.0, 0.8462, 0.0, 0.8462, 0.0, 0.8205, 0.0, 0.3708, 0.0, 0.382, 0.0, 0.382, 0.0, 0.3708, 0.0, 0.3483, 0.0, 0.3596, 0.0, 0.3596, 0.0, 0.3483, 0.0, 0.9101, 0.0, 0.9213, 0.0, 0.9213, 0.0, 0.9101, 0.0, 0.7, 0.0, 0.725, 0.0, 0.725, 0.0, 0.7, 0.0, 0.7949, 0.0, 0.8205, 0.0, 0.8205, 0.0, 0.7949, 0.0, 0.875, 0.0, 0.9, 0.0, 0.9, 0.0, 0.875, 0.0, 0.7436, 0.0, 0.7692, 0.0, 0.7692, 0.0, 0.7436, 0.0, 0.9213, 0.0, 0.9326, 0.0, 0.9326, 0.0, 0.9213, 0.0, 0.7692, 0.0, 0.7949, 0.0, 0.7949, 0.0, 0.7692, 0.0, 0.3596, 0.0, 0.3708, 0.0, 0.3708, 0.0, 0.3596, 0.0, 0.1573, 0.0, 0.1685, 0.0, 0.1685, 0.0, 0.1573, 0.0, 0.0, 0.0, 0.02564, 0.0, 0.02564, 0.0, 0.0, 0.0, 0.675, 0.0, 0.7, 0.0, 0.7, 0.0, 0.675, 0.0, 0.6067, 0.0, 0.618, 0.0, 0.618, 0.0, 0.6067, 0.0, 0.9, 0.0, 0.925, 0.0, 0.925, 0.0, 0.9, 0.0, 0.8989, 0.0, 0.9101, 0.0, 0.9101, 0.0, 0.8989, 0.0, 0.925, 0.0, 0.95, 0.0, 0.95, 0.0, 0.925, 0.0, 0.5128, 0.0, 0.0, 0.0, 0.0, 0.0, 0.5128, 0.0, 0.5955, 0.0, 0.6067, 0.0, 0.6067, 0.0, 0.5955, 0.0, 0.8876, 0.0, 0.8989, 0.0, 0.8989, 0.0, 0.8876, 0.0, 0.4607, 0.0, 0.4719, 0.0, 0.4719, 0.0, 0.4607, 0.0, 0.4872, 0.0, 0.5128, 0.0, 0.5128, 0.0, 0.4872, 0.0, 0.8764, 0.0, 0.8876, 0.0, 0.8876, 0.0, 0.8764, 0.0, 0.65, 0.0, 0.675, 0.0, 0.675, 0.0, 0.65, 0.0, 0.95, 0.0, 0.975, 0.0, 0.975, 0.0, 0.95, 0.0, 0.4615, 0.0, 0.4872, 0.0, 0.4872, 0.0, 0.4615, 0.0, 0.5843, 0.0, 0.5955, 0.0, 0.5955, 0.0, 0.5843, 0.0, 0.8652, 0.0, 0.8764, 0.0, 0.8764, 0.0, 0.8652, 0.0, 0.4719, 0.0, 0.4831, 0.0, 0.4831, 0.0, 0.4719, 0.0, 0.4359, 0.0, 0.4615, 0.0, 0.4615, 0.0, 0.4359, 0.0, 0.8539, 0.0, 0.8652, 0.0, 0.8652, 0.0, 0.8539, 0.0, 0.975, 0.0, 1.0, 0.0, 1.0, 0.0, 0.975, 0.0, 0.4831, 0.0, 0.4944, 0.0, 0.4944, 0.0, 0.4831, 0.0, 0.1685, 0.0, 0.1798, 0.0, 0.1798, 0.0, 0.1685, 0.0, 0.4103, 0.0, 0.4359, 0.0, 0.4359, 0.0, 0.4103, 0.0, 0.1, 0.0, 0.125, 0.0, 0.125, 0.0, 0.1, 0.0, 0.3846, 0.0, 0.4103, 0.0, 0.4103, 0.0, 0.3846, 0.0, 0.573, 0.0, 0.5843, 0.0, 0.5843, 0.0, 0.573, 0.0, 0.8427, 0.0, 0.8539, 0.0, 0.8539, 0.0, 0.8427, 0.0, 0.5385, 0.0, 0.5641, 0.0, 0.5641, 0.0, 0.5385, 0.0, 0.4944, 0.0, 0.5056, 0.0, 0.5056, 0.0, 0.4944, 0.0, 0.125, 0.0, 0.15, 0.0, 0.15, 0.0, 0.125, 0.0, 0.8315, 0.0, 0.8427, 0.0, 0.8427, 0.0, 0.8315, 0.0, 0.5641, 0.0, 0.5897, 0.0, 0.5897, 0.0, 0.5641, 0.0, 0.15, 0.0, 0.175, 0.0, 0.175, 0.0, 0.15, 0.0, 0.5618, 0.0, 0.573, 0.0, 0.573, 0.0, 0.5618, 0.0, 0.8202, 0.0, 0.8315, 0.0, 0.8315, 0.0, 0.8202, 0.0, 0.5056, 0.0, 0.5169, 0.0, 0.5169, 0.0, 0.5056, 0.0, 0.175, 0.0, 0.2, 0.0, 0.2, 0.0, 0.175, 0.0, 0.359, 0.0, 0.3846, 0.0, 0.3846, 0.0, 0.359, 0.0, 0.809, 0.0, 0.8202, 0.0, 0.8202, 0.0, 0.809, 0.0, 0.5169, 0.0, 0.5281, 0.0, 0.5281, 0.0, 0.5169, 0.0, 0.1798, 0.0, 0.191, 0.0, 0.191, 0.0, 0.1798, 0.0, 0.2, 0.0, 0.225, 0.0, 0.225, 0.0, 0.2, 0.0, 1.0, 0.0, 0.5385, 0.0, 0.5385, 0.0, 1.0, 0.0, 0.5897, 0.0, 0.6154, 0.0, 0.6154, 0.0, 0.5897, 0.0, 0.225, 0.0, 0.25, 0.0, 0.25, 0.0, 0.225, 0.0, 0.5506, 0.0, 0.5618, 0.0, 0.5618, 0.0, 0.5506, 0.0, 0.7978, 0.0, 0.809, 0.0, 0.809, 0.0, 0.7978, 0.0, 0.6154, 0.0, 0.641, 0.0, 0.641, 0.0, 0.6154, 0.0, 0.5281, 0.0, 0.5393, 0.0, 0.5393, 0.0, 0.5281, 0.0, 0.25, 0.0, 0.275, 0.0, 0.275, 0.0, 0.25, 0.0, 0.5393, 0.0, 0.5506, 0.0, 0.5506, 0.0, 0.5393, 0.0, 0.7865, 0.0, 0.7978, 0.0, 0.7978, 0.0, 0.7865, 0.0, 0.641, 0.0, 0.6667, 0.0, 0.6667, 0.0, 0.641, 0.0, 0.5385, 0.0, 0.5641, 0.0, 0.5641, 0.0, 0.5385, 0.0, 0.275, 0.0, 0.3, 0.0, 0.3, 0.0, 0.275, 0.0, 0.7753, 0.0, 0.7865, 0.0, 0.7865, 0.0, 0.7753, 0.0, 0.5128, 0.0, 0.5385, 0.0, 0.5385, 0.0, 0.5128, 0.0, 0.3333, 0.0, 0.359, 0.0, 0.359, 0.0, 0.3333, 0.0, 0.764, 0.0, 0.7753, 0.0, 0.7753, 0.0, 0.764, 0.0, 0.3, 0.0, 0.325, 0.0, 0.325, 0.0, 0.3, 0.0, 0.6667, 0.0, 0.6923, 0.0, 0.6923, 0.0, 0.6667, 0.0, 0.4872, 0.0, 0.5128, 0.0, 0.5128, 0.0, 0.4872, 0.0, 0.191, 0.0, 0.2022, 0.0, 0.2022, 0.0, 0.191, 0.0, 0.05128, 0.0, 0.07692, 0.0, 0.07692, 0.0, 0.05128, 0.0, 0.6923, 0.0, 0.7179, 0.0, 0.7179, 0.0, 0.6923, 0.0, 0.625, 0.0, 0.65, 0.0, 0.65, 0.0, 0.625, 0.0, 0.02564, 0.0, 0.05128, 0.0, 0.05128, 0.0, 0.02564, 0.0, 0.7528, 0.0, 0.764, 0.0, 0.764, 0.0, 0.7528, 0.0, 0.325, 0.0, 0.35, 0.0, 0.35, 0.0, 0.325, 0.0, 0.7179, 0.0, 0.7436, 0.0, 0.7436, 0.0, 0.7179, 0.0, 0.0, 0.0, 0.02564, 0.0, 0.02564, 0.0, 0.0, 0.0, 0.7416, 0.0, 0.7528, 0.0, 0.7528, 0.0, 0.7416, 0.0, 0.35, 0.0, 0.375, 0.0, 0.375, 0.0, 0.35, 0.0, 0.5641, 0.0, 0.5897, 0.0, 0.5897, 0.0, 0.5641, 0.0, 0.3077, 0.0, 0.3333, 0.0, 0.3333, 0.0, 0.3077, 0.0, 0.7303, 0.0, 0.7416, 0.0, 0.7416, 0.0, 0.7303, 0.0, 0.375, 0.0, 0.4, 0.0, 0.4, 0.0, 0.375, 0.0, 0.7436, 0.0, 0.7692, 0.0, 0.7692, 0.0, 0.7436, 0.0, 0.2022, 0.0, 0.2135, 0.0, 0.2135, 0.0, 0.2022, 0.0, 0.4615, 0.0, 0.4872, 0.0, 0.4872, 0.0, 0.4615, 0.0, 0.4, 0.0, 0.425, 0.0, 0.425, 0.0, 0.4, 0.0, 0.7692, 0.0, 0.7949, 0.0, 0.7949, 0.0, 0.7692, 0.0, 0.4359, 0.0, 0.4615, 0.0, 0.4615, 0.0, 0.4359, 0.0, 0.7191, 0.0, 0.7303, 0.0, 0.7303, 0.0, 0.7191, 0.0, 0.5897, 0.0, 0.6154, 0.0, 0.6154, 0.0, 0.5897, 0.0, 0.6, 0.0, 0.625, 0.0, 0.625, 0.0, 0.6, 0.0, 0.2821, 0.0, 0.3077, 0.0, 0.3077, 0.0, 0.2821, 0.0, 0.7079, 0.0, 0.7191, 0.0, 0.7191, 0.0, 0.7079, 0.0, 0.425, 0.0, 0.45, 0.0, 0.45, 0.0, 0.425, 0.0, 0.7949, 0.0, 0.8205, 0.0, 0.8205, 0.0, 0.7949, 0.0, 0.07692, 0.0, 0.1026, 0.0, 0.1026, 0.0, 0.07692, 0.0, 0.2135, 0.0, 0.2247, 0.0, 0.2247, 0.0, 0.2135, 0.0, 0.45, 0.0, 0.475, 0.0, 0.475, 0.0, 0.45, 0.0, 0.2564, 0.0, 0.2821, 0.0, 0.2821, 0.0, 0.2564, 0.0, 0.4103, 0.0, 0.4359, 0.0, 0.4359, 0.0, 0.4103, 0.0, 0.6966, 0.0, 0.7079, 0.0, 0.7079, 0.0, 0.6966, 0.0, 0.05, 0.0, 0.075, 0.0, 0.075, 0.0, 0.05, 0.0, 0.8205, 0.0, 0.8462, 0.0, 0.8462, 0.0, 0.8205, 0.0, 0.1026, 0.0, 0.1282, 0.0, 0.1282, 0.0, 0.1026, 0.0, 0.2247, 0.0, 0.236, 0.0, 0.236, 0.0, 0.2247, 0.0, 0.075, 0.0, 0.1, 0.0, 0.1, 0.0, 0.075, 0.0, 0.8462, 0.0, 0.8718, 0.0, 0.8718, 0.0, 0.8462, 0.0, 0.575, 0.0, 0.6, 0.0, 0.6, 0.0, 0.575, 0.0, 0.3846, 0.0, 0.4103, 0.0, 0.4103, 0.0, 0.3846, 0.0, 0.6854, 0.0, 0.6966, 0.0, 0.6966, 0.0, 0.6854, 0.0, 0.475, 0.0, 0.5, 0.0, 0.5, 0.0, 0.475, 0.0, 0.1282, 0.0, 0.1538, 0.0, 0.1538, 0.0, 0.1282, 0.0, 0.2308, 0.0, 0.2564, 0.0, 0.2564, 0.0, 0.2308, 0.0, 0.6742, 0.0, 0.6854, 0.0, 0.6854, 0.0, 0.6742, 0.0, 0.5, 0.0, 0.525, 0.0, 0.525, 0.0, 0.5, 0.0, 0.8718, 0.0, 0.8974, 0.0, 0.8974, 0.0, 0.8718, 0.0, 0.6154, 0.0, 0.641, 0.0, 0.641, 0.0, 0.6154, 0.0, 0.236, 0.0, 0.2472, 0.0, 0.2472, 0.0, 0.236, 0.0, 0.525, 0.0, 0.55, 0.0, 0.55, 0.0, 0.525, 0.0, 0.8974, 0.0, 0.9231, 0.0, 0.9231, 0.0, 0.8974, 0.0, 0.55, 0.0, 0.575, 0.0, 0.575, 0.0, 0.55, 0.0, 0.359, 0.0, 0.3846, 0.0, 0.3846, 0.0, 0.359, 0.0, 0.6629, 0.0, 0.6742, 0.0, 0.6742, 0.0, 0.6629, 0.0, 0.08989, 0.0, 0.1011, 0.0, 0.1011, 0.0, 0.08989, 0.0, 0.9231, 0.0, 0.9487, 0.0, 0.9487, 0.0, 0.9231, 0.0, 0.1538, 0.0, 0.1795, 0.0, 0.1795, 0.0, 0.1538, 0.0, 0.2472, 0.0, 0.2584, 0.0, 0.2584, 0.0, 0.2472, 0.0, 0.07865, 0.0, 0.08989, 0.0, 0.08989, 0.0, 0.07865, 0.0, 0.9487, 0.0, 0.9744, 0.0, 0.9744, 0.0, 0.9487, 0.0, 0.6517, 0.0, 0.6629, 0.0, 0.6629, 0.0, 0.6517, 0.0, 0.06742, 0.0, 0.07865, 0.0, 0.07865, 0.0, 0.06742, 0.0, 0.1795, 0.0, 0.2051, 0.0, 0.2051, 0.0, 0.1795, 0.0, 0.2584, 0.0, 0.2697, 0.0, 0.2697, 0.0, 0.2584, 0.0, 0.1011, 0.0, 0.1124, 0.0, 0.1124, 0.0, 0.1011, 0.0, 0.9744, 0.0, 1.0, 0.0, 1.0, 0.0, 0.9744, 0.0, 0.3333, 0.0, 0.359, 0.0, 0.359, 0.0, 0.3333, 0.0, 0.6404, 0.0, 0.6517, 0.0, 0.6517, 0.0, 0.6404, 0.0, 0.05618, 0.0, 0.06742, 0.0, 0.06742, 0.0, 0.05618, 0.0, 0.2051, 0.0, 0.2308, 0.0, 0.2308, 0.0, 0.2051, 0.0, 0.4494, 0.0, 0.4607, 0.0, 0.4607, 0.0, 0.4494, 0.0, 0.04494, 0.0, 0.05618, 0.0, 0.05618, 0.0, 0.04494, 0.0, 0.2051, 0.0, 0.2308, 0.0, 0.2308, 0.0, 0.2051, 0.0, 0.4382, 0.0, 0.4494, 0.0, 0.4494, 0.0, 0.4382, 0.0, 0.1124, 0.0, 0.1236, 0.0, 0.1236, 0.0, 0.1124, 0.0])
me_push_text_mesh.materials.append(mat_mat_push_text_01)
me_push_text_mesh.use_remesh_fix_poles = True
me_push_text_mesh.use_remesh_preserve_attributes = False
me_push_text_mesh.use_mirror_vertex_groups = False
me_push_text_mesh.update()
me_wall_2m = bpy.data.meshes.new('Wall_2m')
me_wall_2m.from_pydata([(1.0, 1.0, 2.75), (-1.0, 1.0, 2.75), (-1.0, 1.0, 1.629e-07), (1.0, 1.0, -1.629e-07), (1.0, 0.5, 3.25), (-1.0, 0.5, 3.25), (-1.0, 0.5, 3.0), (1.0, 0.5, 3.0), (-1.0, 1.0, 2.182), (-1.0, 1.0, 0.9017), (1.0, 1.0, 2.182), (1.0, 1.0, 0.9017), (-0.8949, 1.0, 2.074), (-0.8949, 1.0, 1.01), (0.8949, 1.0, 2.074), (0.8949, 1.0, 1.01)], [], [(11, 9, 2, 3), (4, 5, 6, 7), (7, 6, 1, 0), (0, 1, 8, 10), (13, 12, 8, 9), (14, 15, 11, 10), (12, 14, 10, 8), (15, 13, 9, 11)])
me_wall_2m.polygons.foreach_set('use_smooth', [True] * 8)
_k = set([(0, 1), (6, 7)])
me_wall_2m.attributes.new('sharp_edge', 'BOOLEAN', 'EDGE').data.foreach_set('value', [ (min(e.vertices), max(e.vertices)) in _k for e in me_wall_2m.edges])
_uv = me_wall_2m.uv_layers.new(name='UVMap')
_uv.uv.foreach_set('vector', [1.0, 0.25, 1.987e-08, 0.25, 0.0, -1.192e-07, 1.0, 0.0, 1.0, 1.0, 2.384e-07, 1.0, 4.172e-07, 0.875, 1.0, 0.875, 1.0, 0.875, 4.172e-07, 0.875, 2.682e-07, 0.6279, 1.0, 0.6279, 1.0, 0.75, 5.96e-08, 0.75, 3.974e-08, 0.5, 1.0, 0.5, 0.05596, 0.2719, 0.05596, 0.4781, 3.974e-08, 0.5, 1.987e-08, 0.25, 0.944, 0.4781, 0.944, 0.2719, 1.0, 0.25, 1.0, 0.5, 0.05596, 0.4781, 0.944, 0.4781, 1.0, 0.5, 3.974e-08, 0.5, 0.944, 0.2719, 0.05596, 0.2719, 1.987e-08, 0.25, 1.0, 0.25])
me_wall_2m.materials.append(mat_wall_metal_a)
me_wall_2m.use_remesh_fix_poles = True
me_wall_2m.use_remesh_preserve_attributes = False
me_wall_2m.use_mirror_vertex_groups = False
me_wall_2m.update()
me_wall_2m.normals_split_custom_set([tuple(v) for v in zip(*[iter([-6.869e-08, -1.0, 2.837e-14, -6.869e-08, -1.0, 5.674e-14, -8.941e-08, -1.0, 0.0, -8.941e-08, -1.0, 0.0, -7.451e-08, -1.0, 0.0, -7.451e-08, -1.0, 0.0, -7.451e-08, -1.0, 0.0, -7.451e-08, -1.0, 0.0, -3.065e-07, -0.4472, -0.8944, -3.065e-07, -0.4472, -0.8944, -3.065e-07, -0.4472, -0.8944, -3.065e-07, -0.4472, -0.8944, -8.941e-08, -1.0, 2.097e-07, -8.941e-08, -1.0, 2.097e-07, -6.869e-08, -1.0, 1.049e-07, -6.869e-08, -1.0, 1.049e-07, -4.692e-08, -1.0, 1.16e-13, -4.692e-08, -1.0, 1.16e-13, -6.869e-08, -1.0, 1.049e-07, -6.869e-08, -1.0, 5.674e-14, -4.692e-08, -1.0, 5.801e-14, -4.692e-08, -1.0, 5.801e-14, -6.869e-08, -1.0, 2.837e-14, -6.869e-08, -1.0, 1.049e-07, -4.692e-08, -1.0, 1.16e-13, -4.692e-08, -1.0, 5.801e-14, -6.869e-08, -1.0, 1.049e-07, -6.869e-08, -1.0, 1.049e-07, -4.692e-08, -1.0, 5.801e-14, -4.692e-08, -1.0, 1.16e-13, -6.869e-08, -1.0, 5.674e-14, -6.869e-08, -1.0, 2.837e-14])] * 3)])

# ---- curves / text
txt_push_text = bpy.data.curves.new('Push_Text', 'FONT')
txt_push_text.dimensions = '2D'
txt_push_text.body = 'Push'
txt_push_text.use_path_clamp = True
txt_push_text.resolution_u = 8
txt_push_text.fill_mode = 'FRONT'
txt_push_text.offset_x = -0.952
txt_push_text.offset_y = -0.3365

# ---- objects
ob_player_height = bpy.data.objects.new('Player_Height', me_player_height_mesh)
ob_locker_base = bpy.data.objects.new('Locker_Base', me_locker_base_mesh)
ob_locker_door = bpy.data.objects.new('Locker_Door', me_locker_door_mesh)
ob_bin_base = bpy.data.objects.new('Bin_Base', me_bin_base_mesh)
ob_bin_lid = bpy.data.objects.new('Bin_Lid', me_bin_lid_mesh)
ob_bin_handle = bpy.data.objects.new('Bin_Handle', me_bin_handle_mesh)
ob_push_sign = bpy.data.objects.new('Push_Sign', me_push_sign_mesh)
ob_push_txt = bpy.data.objects.new('Push_Txt', txt_push_text)
ob_push_text = bpy.data.objects.new('Push_Text', me_push_text_mesh)
ob_wall_window_2m = bpy.data.objects.new('Wall_Window_2m', me_wall_2m)

# ---- transforms, parenting, visibility, modifiers, constraints
ob_player_height.location = (-2.349, 0.0, 0.0)
ob_player_height.scale = (0.7049, 0.2106, 0.9056)
ob_player_height.lineart.crease_threshold = 0.0
ob_locker_base.location = (0.0, 0.0, 0.0)
ob_locker_base.lineart.crease_threshold = 0.0
_m = ob_locker_base.modifiers.new('Solidify', 'SOLIDIFY')
_m.thickness = 0.04
_m.use_even_offset = True
ob_locker_door.location = (-0.4637, -0.443, 0.7499)
ob_locker_door.lineart.crease_threshold = 0.0
ob_bin_base.location = (0.0, 0.0, 0.0)
ob_bin_base.lineart.crease_threshold = 0.0
_m = ob_bin_base.modifiers.new('Solidify', 'SOLIDIFY')
_m.thickness = 0.02
_m.use_even_offset = True
ob_bin_lid.location = (0.0, 0.215, 0.6124)
ob_bin_lid.lineart.crease_threshold = 0.0
ob_bin_handle.location = (0.0, -0.229, 0.05367)
ob_bin_handle.lineart.crease_threshold = 0.0
_m = ob_bin_handle.modifiers.new('Auto Smooth', 'NODES')
_m.node_group = ng_auto_smooth
_gi = [s.identifier for s in ng_auto_smooth.interface.items_tree if s.item_type == 'SOCKET' and s.in_out == 'INPUT']
_m[_gi[1]] = 0.6981  # Angle
ob_push_sign.location = (0.0, 0.0, 0.0)
ob_push_sign.rotation_euler = (1.571, -0.0, 0.0)
ob_push_sign.scale = (0.8, 0.4, 1.0)
ob_push_sign.lineart.crease_threshold = 0.0
ob_push_txt.location = (0.0, -0.0967, 0.01472)
ob_push_txt.rotation_euler = (1.571, -0.0, 0.0)
ob_push_txt.scale = (0.3224, 0.3224, 0.3224)
ob_push_txt.lineart.crease_threshold = 0.0
ob_push_text.location = (0.0, 0.002205, 0.01472)
ob_push_text.rotation_euler = (1.571, -0.0, 0.0)
ob_push_text.scale = (0.3224, 0.3224, 0.1429)
ob_push_text.lineart.crease_threshold = 0.0
_m = ob_push_text.modifiers.new('Auto Smooth', 'NODES')
_m.node_group = ng_auto_smooth
_gi = [s.identifier for s in ng_auto_smooth.interface.items_tree if s.item_type == 'SOCKET' and s.in_out == 'INPUT']
_m[_gi[1]] = 0.5236  # Angle
ob_wall_window_2m.location = (0.0, 0.0, 0.0)
ob_wall_window_2m.lineart.crease_threshold = 0.0

# ---- collection membership
col_player.objects.link(ob_player_height)
col_locker.objects.link(ob_locker_base)
col_locker.objects.link(ob_locker_door)
col_bin.objects.link(ob_bin_base)
col_bin.objects.link(ob_bin_lid)
col_bin.objects.link(ob_bin_handle)
col_push_sign.objects.link(ob_push_sign)
col_push_sign.objects.link(ob_push_txt)
col_push_sign.objects.link(ob_push_text)
col_wall_window_2m.objects.link(ob_wall_window_2m)
def _layer_coll(name, lc=None):
    lc = lc or bpy.context.view_layer.layer_collection
    for c in lc.children:
        if c.name == name: return c
        r = _layer_coll(name, c)
        if r: return r
_layer_coll('Locker').exclude = True
_layer_coll('Bin').exclude = True
_layer_coll('Push_Sign').exclude = True
_layer_coll('Wall_Window_2m').exclude = True

# ---- scene / render settings (as saved in the file)
scene.frame_start = 1; scene.frame_end = 30; scene.frame_set(3)
scene.render.engine = 'BLENDER_EEVEE_NEXT'
scene.render.fps = 25
scene.cycles.use_denoising = False
scene.cycles.samples = 128
scene.cycles.sampling_pattern = 'TABULATED_SOBOL'
scene.cycles.use_adaptive_sampling = False
scene.cycles.use_light_tree = False
scene.view_settings.view_transform = 'Filmic'
bpy.context.view_layer.update()

# ---- added for rendering (the .blend has no active camera and no usable light): camera, sun
cam_auto = bpy.data.cameras.new('AutoCamera')
cam_auto.lens = 50.0
cam_auto.sensor_width = 36.0
cam_auto.clip_end = 1000.0
ob_auto_camera = bpy.data.objects.new('AutoCamera', cam_auto)
scene.collection.objects.link(ob_auto_camera)
ob_auto_camera.location = (4.42193, -6.28874, 5.60922)
ob_auto_camera.rotation_euler = (1.09748, -7.21219e-08, 0.694738)
scene.camera = ob_auto_camera
light_auto_sun = bpy.data.lights.new('AutoSun', 'SUN')
light_auto_sun.energy = 3.0
light_auto_sun.angle = 0.0523599
ob_auto_sun = bpy.data.objects.new('AutoSun', light_auto_sun)
scene.collection.objects.link(ob_auto_sun)
ob_auto_sun.rotation_euler = (0.872665, 0.174533, 0.523599)
bpy.context.view_layer.update()
